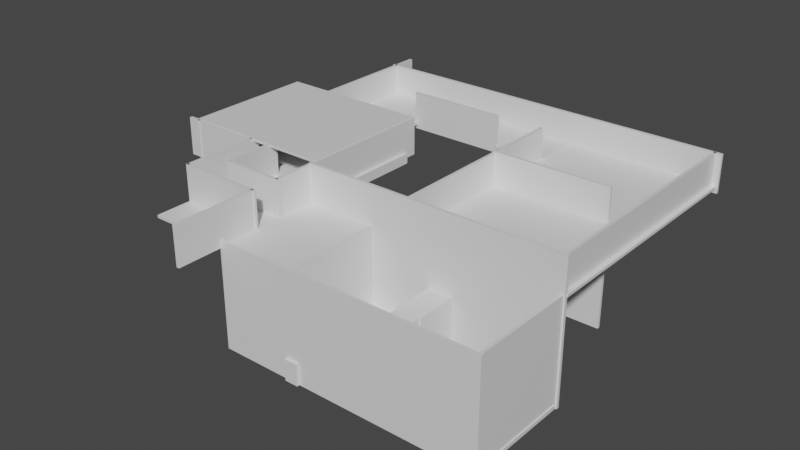 # Source: m3.blend  (saved by Blender 3.1.7; exported with 4.5.12 LTS)
import bpy
from mathutils import Matrix  # noqa: F401  (used for matrix-valued properties, if any)

bpy.ops.wm.read_factory_settings(use_empty=True)
scene = bpy.context.scene
scene.name = 'Scene'

# ---- collections
col_collection = bpy.data.collections.new('Collection'); scene.collection.children.link(col_collection)

# ---- materials (node trees are filled in below, after node groups)
mat_material_024 = bpy.data.materials.new('Material.024')
mat_material_024.alpha_threshold = 0.0
mat_material_024.use_transparent_shadow = False
mat_material_024.line_color = (0.0, 0.0, 0.0, 1.0)
mat_material_051 = bpy.data.materials.new('Material.051')
mat_material_051.alpha_threshold = 0.0
mat_material_051.use_transparent_shadow = False
mat_material_051.line_color = (0.0, 0.0, 0.0, 1.0)
mat_material_052 = bpy.data.materials.new('Material.052')
mat_material_052.alpha_threshold = 0.0
mat_material_052.use_transparent_shadow = False
mat_material_052.line_color = (0.0, 0.0, 0.0, 1.0)
mat_material_053 = bpy.data.materials.new('Material.053')
mat_material_053.alpha_threshold = 0.0
mat_material_053.use_transparent_shadow = False
mat_material_053.line_color = (0.0, 0.0, 0.0, 1.0)
mat_material_054 = bpy.data.materials.new('Material.054')
mat_material_054.alpha_threshold = 0.0
mat_material_054.use_transparent_shadow = False
mat_material_054.line_color = (0.0, 0.0, 0.0, 1.0)
mat_material_055 = bpy.data.materials.new('Material.055')
mat_material_055.alpha_threshold = 0.0
mat_material_055.use_transparent_shadow = False
mat_material_055.line_color = (0.0, 0.0, 0.0, 1.0)
mat_material_056 = bpy.data.materials.new('Material.056')
mat_material_056.alpha_threshold = 0.0
mat_material_056.use_transparent_shadow = False
mat_material_056.line_color = (0.0, 0.0, 0.0, 1.0)
mat_material_057 = bpy.data.materials.new('Material.057')
mat_material_057.alpha_threshold = 0.0
mat_material_057.use_transparent_shadow = False
mat_material_057.line_color = (0.0, 0.0, 0.0, 1.0)
mat_material_058 = bpy.data.materials.new('Material.058')
mat_material_058.alpha_threshold = 0.0
mat_material_058.use_transparent_shadow = False
mat_material_058.line_color = (0.0, 0.0, 0.0, 1.0)
mat_material_060 = bpy.data.materials.new('Material.060')
mat_material_060.alpha_threshold = 0.0
mat_material_060.use_transparent_shadow = False
mat_material_060.line_color = (0.0, 0.0, 0.0, 1.0)
mat_material_061 = bpy.data.materials.new('Material.061')
mat_material_061.alpha_threshold = 0.0
mat_material_061.use_transparent_shadow = False
mat_material_061.line_color = (0.0, 0.0, 0.0, 1.0)
mat_material_062 = bpy.data.materials.new('Material.062')
mat_material_062.alpha_threshold = 0.0
mat_material_062.use_transparent_shadow = False
mat_material_062.line_color = (0.0, 0.0, 0.0, 1.0)
mat_material_063 = bpy.data.materials.new('Material.063')
mat_material_063.alpha_threshold = 0.0
mat_material_063.use_transparent_shadow = False
mat_material_063.line_color = (0.0, 0.0, 0.0, 1.0)
mat_material_064 = bpy.data.materials.new('Material.064')
mat_material_064.alpha_threshold = 0.0
mat_material_064.use_transparent_shadow = False
mat_material_064.line_color = (0.0, 0.0, 0.0, 1.0)
mat_material_065 = bpy.data.materials.new('Material.065')
mat_material_065.alpha_threshold = 0.0
mat_material_065.use_transparent_shadow = False
mat_material_065.line_color = (0.0, 0.0, 0.0, 1.0)
mat_material_066 = bpy.data.materials.new('Material.066')
mat_material_066.alpha_threshold = 0.0
mat_material_066.use_transparent_shadow = False
mat_material_066.line_color = (0.0, 0.0, 0.0, 1.0)
mat_material_074 = bpy.data.materials.new('Material.074')
mat_material_074.alpha_threshold = 0.0
mat_material_074.use_transparent_shadow = False
mat_material_074.line_color = (0.0, 0.0, 0.0, 1.0)
mat_material_088 = bpy.data.materials.new('Material.088')
mat_material_088.alpha_threshold = 0.0
mat_material_088.use_transparent_shadow = False
mat_material_088.line_color = (0.0, 0.0, 0.0, 1.0)
mat_material_089 = bpy.data.materials.new('Material.089')
mat_material_089.alpha_threshold = 0.0
mat_material_089.use_transparent_shadow = False
mat_material_089.line_color = (0.0, 0.0, 0.0, 1.0)
mat_material_090 = bpy.data.materials.new('Material.090')
mat_material_090.alpha_threshold = 0.0
mat_material_090.use_transparent_shadow = False
mat_material_090.line_color = (0.0, 0.0, 0.0, 1.0)
mat_material_091 = bpy.data.materials.new('Material.091')
mat_material_091.alpha_threshold = 0.0
mat_material_091.use_transparent_shadow = False
mat_material_091.line_color = (0.0, 0.0, 0.0, 1.0)
mat_material_092 = bpy.data.materials.new('Material.092')
mat_material_092.alpha_threshold = 0.0
mat_material_092.use_transparent_shadow = False
mat_material_092.line_color = (0.0, 0.0, 0.0, 1.0)
mat_material_093 = bpy.data.materials.new('Material.093')
mat_material_093.alpha_threshold = 0.0
mat_material_093.use_transparent_shadow = False
mat_material_093.line_color = (0.0, 0.0, 0.0, 1.0)
mat_material_094 = bpy.data.materials.new('Material.094')
mat_material_094.alpha_threshold = 0.0
mat_material_094.use_transparent_shadow = False
mat_material_094.line_color = (0.0, 0.0, 0.0, 1.0)
mat_material_095 = bpy.data.materials.new('Material.095')
mat_material_095.alpha_threshold = 0.0
mat_material_095.use_transparent_shadow = False
mat_material_095.line_color = (0.0, 0.0, 0.0, 1.0)
mat_material_096 = bpy.data.materials.new('Material.096')
mat_material_096.alpha_threshold = 0.0
mat_material_096.use_transparent_shadow = False
mat_material_096.line_color = (0.0, 0.0, 0.0, 1.0)
mat_material_097 = bpy.data.materials.new('Material.097')
mat_material_097.alpha_threshold = 0.0
mat_material_097.use_transparent_shadow = False
mat_material_097.line_color = (0.0, 0.0, 0.0, 1.0)
mat_material_098 = bpy.data.materials.new('Material.098')
mat_material_098.alpha_threshold = 0.0
mat_material_098.use_transparent_shadow = False
mat_material_098.line_color = (0.0, 0.0, 0.0, 1.0)
mat_material_099 = bpy.data.materials.new('Material.099')
mat_material_099.alpha_threshold = 0.0
mat_material_099.use_transparent_shadow = False
mat_material_099.line_color = (0.0, 0.0, 0.0, 1.0)
mat_material_100 = bpy.data.materials.new('Material.100')
mat_material_100.alpha_threshold = 0.0
mat_material_100.use_transparent_shadow = False
mat_material_100.line_color = (0.0, 0.0, 0.0, 1.0)
mat_material_101 = bpy.data.materials.new('Material.101')
mat_material_101.alpha_threshold = 0.0
mat_material_101.use_transparent_shadow = False
mat_material_101.line_color = (0.0, 0.0, 0.0, 1.0)
mat_material_102 = bpy.data.materials.new('Material.102')
mat_material_102.alpha_threshold = 0.0
mat_material_102.use_transparent_shadow = False
mat_material_102.line_color = (0.0, 0.0, 0.0, 1.0)
mat_material_103 = bpy.data.materials.new('Material.103')
mat_material_103.alpha_threshold = 0.0
mat_material_103.use_transparent_shadow = False
mat_material_103.line_color = (0.0, 0.0, 0.0, 1.0)
mat_material_104 = bpy.data.materials.new('Material.104')
mat_material_104.alpha_threshold = 0.0
mat_material_104.use_transparent_shadow = False
mat_material_104.line_color = (0.0, 0.0, 0.0, 1.0)
mat_material_105 = bpy.data.materials.new('Material.105')
mat_material_105.alpha_threshold = 0.0
mat_material_105.use_transparent_shadow = False
mat_material_105.line_color = (0.0, 0.0, 0.0, 1.0)
mat_material_106 = bpy.data.materials.new('Material.106')
mat_material_106.alpha_threshold = 0.0
mat_material_106.use_transparent_shadow = False
mat_material_106.line_color = (0.0, 0.0, 0.0, 1.0)
mat_material_107 = bpy.data.materials.new('Material.107')
mat_material_107.alpha_threshold = 0.0
mat_material_107.use_transparent_shadow = False
mat_material_107.line_color = (0.0, 0.0, 0.0, 1.0)

# ---- material node trees
mat_material_024.use_nodes = True; mat_material_024.node_tree.nodes.clear()
_N = mat_material_024.node_tree.nodes; _L = mat_material_024.node_tree.links
n0 = _N.new('ShaderNodeOutputMaterial'); n0.name = 'Material Output'; n0.location = (300, 300)
n1 = _N.new('ShaderNodeBsdfPrincipled'); n1.name = 'Principled BSDF'; n1.location = (10, 300)
n1.distribution = 'GGX'
n1.subsurface_method = 'RANDOM_WALK_SKIN'
n1.inputs[2].default_value = 0.4
n1.inputs[3].default_value = 1.45
n1.inputs[27].default_value = (0.0, 0.0, 0.0, 1.0)
n1.inputs[28].default_value = 1.0
_L.new(n1.outputs[0], n0.inputs[0])
n0.is_active_output = True
mat_material_051.use_nodes = True; mat_material_051.node_tree.nodes.clear()
_N = mat_material_051.node_tree.nodes; _L = mat_material_051.node_tree.links
n0 = _N.new('ShaderNodeOutputMaterial'); n0.name = 'Material Output'; n0.location = (300, 300)
n1 = _N.new('ShaderNodeBsdfPrincipled'); n1.name = 'Principled BSDF'; n1.location = (10, 300)
n1.distribution = 'GGX'
n1.subsurface_method = 'RANDOM_WALK_SKIN'
n1.inputs[2].default_value = 0.4
n1.inputs[3].default_value = 1.45
n1.inputs[27].default_value = (0.0, 0.0, 0.0, 1.0)
n1.inputs[28].default_value = 1.0
_L.new(n1.outputs[0], n0.inputs[0])
n0.is_active_output = True
mat_material_052.use_nodes = True; mat_material_052.node_tree.nodes.clear()
_N = mat_material_052.node_tree.nodes; _L = mat_material_052.node_tree.links
n0 = _N.new('ShaderNodeOutputMaterial'); n0.name = 'Material Output'; n0.location = (300, 300)
n1 = _N.new('ShaderNodeBsdfPrincipled'); n1.name = 'Principled BSDF'; n1.location = (10, 300)
n1.distribution = 'GGX'
n1.subsurface_method = 'RANDOM_WALK_SKIN'
n1.inputs[2].default_value = 0.4
n1.inputs[3].default_value = 1.45
n1.inputs[27].default_value = (0.0, 0.0, 0.0, 1.0)
n1.inputs[28].default_value = 1.0
_L.new(n1.outputs[0], n0.inputs[0])
n0.is_active_output = True
mat_material_053.use_nodes = True; mat_material_053.node_tree.nodes.clear()
_N = mat_material_053.node_tree.nodes; _L = mat_material_053.node_tree.links
n0 = _N.new('ShaderNodeOutputMaterial'); n0.name = 'Material Output'; n0.location = (300, 300)
n1 = _N.new('ShaderNodeBsdfPrincipled'); n1.name = 'Principled BSDF'; n1.location = (10, 300)
n1.distribution = 'GGX'
n1.subsurface_method = 'RANDOM_WALK_SKIN'
n1.inputs[2].default_value = 0.4
n1.inputs[3].default_value = 1.45
n1.inputs[27].default_value = (0.0, 0.0, 0.0, 1.0)
n1.inputs[28].default_value = 1.0
_L.new(n1.outputs[0], n0.inputs[0])
n0.is_active_output = True
mat_material_054.use_nodes = True; mat_material_054.node_tree.nodes.clear()
_N = mat_material_054.node_tree.nodes; _L = mat_material_054.node_tree.links
n0 = _N.new('ShaderNodeOutputMaterial'); n0.name = 'Material Output'; n0.location = (300, 300)
n1 = _N.new('ShaderNodeBsdfPrincipled'); n1.name = 'Principled BSDF'; n1.location = (10, 300)
n1.distribution = 'GGX'
n1.subsurface_method = 'RANDOM_WALK_SKIN'
n1.inputs[2].default_value = 0.4
n1.inputs[3].default_value = 1.45
n1.inputs[27].default_value = (0.0, 0.0, 0.0, 1.0)
n1.inputs[28].default_value = 1.0
_L.new(n1.outputs[0], n0.inputs[0])
n0.is_active_output = True
mat_material_055.use_nodes = True; mat_material_055.node_tree.nodes.clear()
_N = mat_material_055.node_tree.nodes; _L = mat_material_055.node_tree.links
n0 = _N.new('ShaderNodeOutputMaterial'); n0.name = 'Material Output'; n0.location = (300, 300)
n1 = _N.new('ShaderNodeBsdfPrincipled'); n1.name = 'Principled BSDF'; n1.location = (10, 300)
n1.distribution = 'GGX'
n1.subsurface_method = 'RANDOM_WALK_SKIN'
n1.inputs[2].default_value = 0.4
n1.inputs[3].default_value = 1.45
n1.inputs[27].default_value = (0.0, 0.0, 0.0, 1.0)
n1.inputs[28].default_value = 1.0
_L.new(n1.outputs[0], n0.inputs[0])
n0.is_active_output = True
mat_material_056.use_nodes = True; mat_material_056.node_tree.nodes.clear()
_N = mat_material_056.node_tree.nodes; _L = mat_material_056.node_tree.links
n0 = _N.new('ShaderNodeOutputMaterial'); n0.name = 'Material Output'; n0.location = (300, 300)
n1 = _N.new('ShaderNodeBsdfPrincipled'); n1.name = 'Principled BSDF'; n1.location = (10, 300)
n1.distribution = 'GGX'
n1.subsurface_method = 'RANDOM_WALK_SKIN'
n1.inputs[2].default_value = 0.4
n1.inputs[3].default_value = 1.45
n1.inputs[27].default_value = (0.0, 0.0, 0.0, 1.0)
n1.inputs[28].default_value = 1.0
_L.new(n1.outputs[0], n0.inputs[0])
n0.is_active_output = True
mat_material_057.use_nodes = True; mat_material_057.node_tree.nodes.clear()
_N = mat_material_057.node_tree.nodes; _L = mat_material_057.node_tree.links
n0 = _N.new('ShaderNodeOutputMaterial'); n0.name = 'Material Output'; n0.location = (300, 300)
n1 = _N.new('ShaderNodeBsdfPrincipled'); n1.name = 'Principled BSDF'; n1.location = (10, 300)
n1.distribution = 'GGX'
n1.subsurface_method = 'RANDOM_WALK_SKIN'
n1.inputs[2].default_value = 0.4
n1.inputs[3].default_value = 1.45
n1.inputs[27].default_value = (0.0, 0.0, 0.0, 1.0)
n1.inputs[28].default_value = 1.0
_L.new(n1.outputs[0], n0.inputs[0])
n0.is_active_output = True
mat_material_058.use_nodes = True; mat_material_058.node_tree.nodes.clear()
_N = mat_material_058.node_tree.nodes; _L = mat_material_058.node_tree.links
n0 = _N.new('ShaderNodeOutputMaterial'); n0.name = 'Material Output'; n0.location = (300, 300)
n1 = _N.new('ShaderNodeBsdfPrincipled'); n1.name = 'Principled BSDF'; n1.location = (10, 300)
n1.distribution = 'GGX'
n1.subsurface_method = 'RANDOM_WALK_SKIN'
n1.inputs[2].default_value = 0.4
n1.inputs[3].default_value = 1.45
n1.inputs[27].default_value = (0.0, 0.0, 0.0, 1.0)
n1.inputs[28].default_value = 1.0
_L.new(n1.outputs[0], n0.inputs[0])
n0.is_active_output = True
mat_material_060.use_nodes = True; mat_material_060.node_tree.nodes.clear()
_N = mat_material_060.node_tree.nodes; _L = mat_material_060.node_tree.links
n0 = _N.new('ShaderNodeOutputMaterial'); n0.name = 'Material Output'; n0.location = (300, 300)
n1 = _N.new('ShaderNodeBsdfPrincipled'); n1.name = 'Principled BSDF'; n1.location = (10, 300)
n1.distribution = 'GGX'
n1.subsurface_method = 'RANDOM_WALK_SKIN'
n1.inputs[2].default_value = 0.4
n1.inputs[3].default_value = 1.45
n1.inputs[27].default_value = (0.0, 0.0, 0.0, 1.0)
n1.inputs[28].default_value = 1.0
_L.new(n1.outputs[0], n0.inputs[0])
n0.is_active_output = True
mat_material_061.use_nodes = True; mat_material_061.node_tree.nodes.clear()
_N = mat_material_061.node_tree.nodes; _L = mat_material_061.node_tree.links
n0 = _N.new('ShaderNodeOutputMaterial'); n0.name = 'Material Output'; n0.location = (300, 300)
n1 = _N.new('ShaderNodeBsdfPrincipled'); n1.name = 'Principled BSDF'; n1.location = (10, 300)
n1.distribution = 'GGX'
n1.subsurface_method = 'RANDOM_WALK_SKIN'
n1.inputs[2].default_value = 0.4
n1.inputs[3].default_value = 1.45
n1.inputs[27].default_value = (0.0, 0.0, 0.0, 1.0)
n1.inputs[28].default_value = 1.0
_L.new(n1.outputs[0], n0.inputs[0])
n0.is_active_output = True
mat_material_062.use_nodes = True; mat_material_062.node_tree.nodes.clear()
_N = mat_material_062.node_tree.nodes; _L = mat_material_062.node_tree.links
n0 = _N.new('ShaderNodeOutputMaterial'); n0.name = 'Material Output'; n0.location = (300, 300)
n1 = _N.new('ShaderNodeBsdfPrincipled'); n1.name = 'Principled BSDF'; n1.location = (10, 300)
n1.distribution = 'GGX'
n1.subsurface_method = 'RANDOM_WALK_SKIN'
n1.inputs[2].default_value = 0.4
n1.inputs[3].default_value = 1.45
n1.inputs[27].default_value = (0.0, 0.0, 0.0, 1.0)
n1.inputs[28].default_value = 1.0
_L.new(n1.outputs[0], n0.inputs[0])
n0.is_active_output = True
mat_material_063.use_nodes = True; mat_material_063.node_tree.nodes.clear()
_N = mat_material_063.node_tree.nodes; _L = mat_material_063.node_tree.links
n0 = _N.new('ShaderNodeOutputMaterial'); n0.name = 'Material Output'; n0.location = (300, 300)
n1 = _N.new('ShaderNodeBsdfPrincipled'); n1.name = 'Principled BSDF'; n1.location = (10, 300)
n1.distribution = 'GGX'
n1.subsurface_method = 'RANDOM_WALK_SKIN'
n1.inputs[2].default_value = 0.4
n1.inputs[3].default_value = 1.45
n1.inputs[27].default_value = (0.0, 0.0, 0.0, 1.0)
n1.inputs[28].default_value = 1.0
_L.new(n1.outputs[0], n0.inputs[0])
n0.is_active_output = True
mat_material_064.use_nodes = True; mat_material_064.node_tree.nodes.clear()
_N = mat_material_064.node_tree.nodes; _L = mat_material_064.node_tree.links
n0 = _N.new('ShaderNodeOutputMaterial'); n0.name = 'Material Output'; n0.location = (300, 300)
n1 = _N.new('ShaderNodeBsdfPrincipled'); n1.name = 'Principled BSDF'; n1.location = (10, 300)
n1.distribution = 'GGX'
n1.subsurface_method = 'RANDOM_WALK_SKIN'
n1.inputs[2].default_value = 0.4
n1.inputs[3].default_value = 1.45
n1.inputs[27].default_value = (0.0, 0.0, 0.0, 1.0)
n1.inputs[28].default_value = 1.0
_L.new(n1.outputs[0], n0.inputs[0])
n0.is_active_output = True
mat_material_065.use_nodes = True; mat_material_065.node_tree.nodes.clear()
_N = mat_material_065.node_tree.nodes; _L = mat_material_065.node_tree.links
n0 = _N.new('ShaderNodeOutputMaterial'); n0.name = 'Material Output'; n0.location = (300, 300)
n1 = _N.new('ShaderNodeBsdfPrincipled'); n1.name = 'Principled BSDF'; n1.location = (10, 300)
n1.distribution = 'GGX'
n1.subsurface_method = 'RANDOM_WALK_SKIN'
n1.inputs[2].default_value = 0.4
n1.inputs[3].default_value = 1.45
n1.inputs[27].default_value = (0.0, 0.0, 0.0, 1.0)
n1.inputs[28].default_value = 1.0
_L.new(n1.outputs[0], n0.inputs[0])
n0.is_active_output = True
mat_material_066.use_nodes = True; mat_material_066.node_tree.nodes.clear()
_N = mat_material_066.node_tree.nodes; _L = mat_material_066.node_tree.links
n0 = _N.new('ShaderNodeOutputMaterial'); n0.name = 'Material Output'; n0.location = (300, 300)
n1 = _N.new('ShaderNodeBsdfPrincipled'); n1.name = 'Principled BSDF'; n1.location = (10, 300)
n1.distribution = 'GGX'
n1.subsurface_method = 'RANDOM_WALK_SKIN'
n1.inputs[2].default_value = 0.4
n1.inputs[3].default_value = 1.45
n1.inputs[27].default_value = (0.0, 0.0, 0.0, 1.0)
n1.inputs[28].default_value = 1.0
_L.new(n1.outputs[0], n0.inputs[0])
n0.is_active_output = True
mat_material_074.use_nodes = True; mat_material_074.node_tree.nodes.clear()
_N = mat_material_074.node_tree.nodes; _L = mat_material_074.node_tree.links
n0 = _N.new('ShaderNodeOutputMaterial'); n0.name = 'Material Output'; n0.location = (300, 300)
n1 = _N.new('ShaderNodeBsdfPrincipled'); n1.name = 'Principled BSDF'; n1.location = (10, 300)
n1.distribution = 'GGX'
n1.subsurface_method = 'RANDOM_WALK_SKIN'
n1.inputs[2].default_value = 0.4
n1.inputs[3].default_value = 1.45
n1.inputs[27].default_value = (0.0, 0.0, 0.0, 1.0)
n1.inputs[28].default_value = 1.0
_L.new(n1.outputs[0], n0.inputs[0])
n0.is_active_output = True
mat_material_088.use_nodes = True; mat_material_088.node_tree.nodes.clear()
_N = mat_material_088.node_tree.nodes; _L = mat_material_088.node_tree.links
n0 = _N.new('ShaderNodeOutputMaterial'); n0.name = 'Material Output'; n0.location = (300, 300)
n1 = _N.new('ShaderNodeBsdfPrincipled'); n1.name = 'Principled BSDF'; n1.location = (10, 300)
n1.distribution = 'GGX'
n1.subsurface_method = 'RANDOM_WALK_SKIN'
n1.inputs[2].default_value = 0.4
n1.inputs[3].default_value = 1.45
n1.inputs[27].default_value = (0.0, 0.0, 0.0, 1.0)
n1.inputs[28].default_value = 1.0
_L.new(n1.outputs[0], n0.inputs[0])
n0.is_active_output = True
mat_material_089.use_nodes = True; mat_material_089.node_tree.nodes.clear()
_N = mat_material_089.node_tree.nodes; _L = mat_material_089.node_tree.links
n0 = _N.new('ShaderNodeOutputMaterial'); n0.name = 'Material Output'; n0.location = (300, 300)
n1 = _N.new('ShaderNodeBsdfPrincipled'); n1.name = 'Principled BSDF'; n1.location = (10, 300)
n1.distribution = 'GGX'
n1.subsurface_method = 'RANDOM_WALK_SKIN'
n1.inputs[2].default_value = 0.4
n1.inputs[3].default_value = 1.45
n1.inputs[27].default_value = (0.0, 0.0, 0.0, 1.0)
n1.inputs[28].default_value = 1.0
_L.new(n1.outputs[0], n0.inputs[0])
n0.is_active_output = True
mat_material_090.use_nodes = True; mat_material_090.node_tree.nodes.clear()
_N = mat_material_090.node_tree.nodes; _L = mat_material_090.node_tree.links
n0 = _N.new('ShaderNodeOutputMaterial'); n0.name = 'Material Output'; n0.location = (300, 300)
n1 = _N.new('ShaderNodeBsdfPrincipled'); n1.name = 'Principled BSDF'; n1.location = (10, 300)
n1.distribution = 'GGX'
n1.subsurface_method = 'RANDOM_WALK_SKIN'
n1.inputs[2].default_value = 0.4
n1.inputs[3].default_value = 1.45
n1.inputs[27].default_value = (0.0, 0.0, 0.0, 1.0)
n1.inputs[28].default_value = 1.0
_L.new(n1.outputs[0], n0.inputs[0])
n0.is_active_output = True
mat_material_091.use_nodes = True; mat_material_091.node_tree.nodes.clear()
_N = mat_material_091.node_tree.nodes; _L = mat_material_091.node_tree.links
n0 = _N.new('ShaderNodeOutputMaterial'); n0.name = 'Material Output'; n0.location = (300, 300)
n1 = _N.new('ShaderNodeBsdfPrincipled'); n1.name = 'Principled BSDF'; n1.location = (10, 300)
n1.distribution = 'GGX'
n1.subsurface_method = 'RANDOM_WALK_SKIN'
n1.inputs[2].default_value = 0.4
n1.inputs[3].default_value = 1.45
n1.inputs[27].default_value = (0.0, 0.0, 0.0, 1.0)
n1.inputs[28].default_value = 1.0
_L.new(n1.outputs[0], n0.inputs[0])
n0.is_active_output = True
mat_material_092.use_nodes = True; mat_material_092.node_tree.nodes.clear()
_N = mat_material_092.node_tree.nodes; _L = mat_material_092.node_tree.links
n0 = _N.new('ShaderNodeOutputMaterial'); n0.name = 'Material Output'; n0.location = (300, 300)
n1 = _N.new('ShaderNodeBsdfPrincipled'); n1.name = 'Principled BSDF'; n1.location = (10, 300)
n1.distribution = 'GGX'
n1.subsurface_method = 'RANDOM_WALK_SKIN'
n1.inputs[2].default_value = 0.4
n1.inputs[3].default_value = 1.45
n1.inputs[27].default_value = (0.0, 0.0, 0.0, 1.0)
n1.inputs[28].default_value = 1.0
_L.new(n1.outputs[0], n0.inputs[0])
n0.is_active_output = True
mat_material_093.use_nodes = True; mat_material_093.node_tree.nodes.clear()
_N = mat_material_093.node_tree.nodes; _L = mat_material_093.node_tree.links
n0 = _N.new('ShaderNodeOutputMaterial'); n0.name = 'Material Output'; n0.location = (300, 300)
n1 = _N.new('ShaderNodeBsdfPrincipled'); n1.name = 'Principled BSDF'; n1.location = (10, 300)
n1.distribution = 'GGX'
n1.subsurface_method = 'RANDOM_WALK_SKIN'
n1.inputs[2].default_value = 0.4
n1.inputs[3].default_value = 1.45
n1.inputs[27].default_value = (0.0, 0.0, 0.0, 1.0)
n1.inputs[28].default_value = 1.0
_L.new(n1.outputs[0], n0.inputs[0])
n0.is_active_output = True
mat_material_094.use_nodes = True; mat_material_094.node_tree.nodes.clear()
_N = mat_material_094.node_tree.nodes; _L = mat_material_094.node_tree.links
n0 = _N.new('ShaderNodeOutputMaterial'); n0.name = 'Material Output'; n0.location = (300, 300)
n1 = _N.new('ShaderNodeBsdfPrincipled'); n1.name = 'Principled BSDF'; n1.location = (10, 300)
n1.distribution = 'GGX'
n1.subsurface_method = 'RANDOM_WALK_SKIN'
n1.inputs[2].default_value = 0.4
n1.inputs[3].default_value = 1.45
n1.inputs[27].default_value = (0.0, 0.0, 0.0, 1.0)
n1.inputs[28].default_value = 1.0
_L.new(n1.outputs[0], n0.inputs[0])
n0.is_active_output = True
mat_material_095.use_nodes = True; mat_material_095.node_tree.nodes.clear()
_N = mat_material_095.node_tree.nodes; _L = mat_material_095.node_tree.links
n0 = _N.new('ShaderNodeOutputMaterial'); n0.name = 'Material Output'; n0.location = (300, 300)
n1 = _N.new('ShaderNodeBsdfPrincipled'); n1.name = 'Principled BSDF'; n1.location = (10, 300)
n1.distribution = 'GGX'
n1.subsurface_method = 'RANDOM_WALK_SKIN'
n1.inputs[2].default_value = 0.4
n1.inputs[3].default_value = 1.45
n1.inputs[27].default_value = (0.0, 0.0, 0.0, 1.0)
n1.inputs[28].default_value = 1.0
_L.new(n1.outputs[0], n0.inputs[0])
n0.is_active_output = True
mat_material_096.use_nodes = True; mat_material_096.node_tree.nodes.clear()
_N = mat_material_096.node_tree.nodes; _L = mat_material_096.node_tree.links
n0 = _N.new('ShaderNodeOutputMaterial'); n0.name = 'Material Output'; n0.location = (300, 300)
n1 = _N.new('ShaderNodeBsdfPrincipled'); n1.name = 'Principled BSDF'; n1.location = (10, 300)
n1.distribution = 'GGX'
n1.subsurface_method = 'RANDOM_WALK_SKIN'
n1.inputs[2].default_value = 0.4
n1.inputs[3].default_value = 1.45
n1.inputs[27].default_value = (0.0, 0.0, 0.0, 1.0)
n1.inputs[28].default_value = 1.0
_L.new(n1.outputs[0], n0.inputs[0])
n0.is_active_output = True
mat_material_097.use_nodes = True; mat_material_097.node_tree.nodes.clear()
_N = mat_material_097.node_tree.nodes; _L = mat_material_097.node_tree.links
n0 = _N.new('ShaderNodeOutputMaterial'); n0.name = 'Material Output'; n0.location = (300, 300)
n1 = _N.new('ShaderNodeBsdfPrincipled'); n1.name = 'Principled BSDF'; n1.location = (10, 300)
n1.distribution = 'GGX'
n1.subsurface_method = 'RANDOM_WALK_SKIN'
n1.inputs[2].default_value = 0.4
n1.inputs[3].default_value = 1.45
n1.inputs[27].default_value = (0.0, 0.0, 0.0, 1.0)
n1.inputs[28].default_value = 1.0
_L.new(n1.outputs[0], n0.inputs[0])
n0.is_active_output = True
mat_material_098.use_nodes = True; mat_material_098.node_tree.nodes.clear()
_N = mat_material_098.node_tree.nodes; _L = mat_material_098.node_tree.links
n0 = _N.new('ShaderNodeOutputMaterial'); n0.name = 'Material Output'; n0.location = (300, 300)
n1 = _N.new('ShaderNodeBsdfPrincipled'); n1.name = 'Principled BSDF'; n1.location = (10, 300)
n1.distribution = 'GGX'
n1.subsurface_method = 'RANDOM_WALK_SKIN'
n1.inputs[2].default_value = 0.4
n1.inputs[3].default_value = 1.45
n1.inputs[27].default_value = (0.0, 0.0, 0.0, 1.0)
n1.inputs[28].default_value = 1.0
_L.new(n1.outputs[0], n0.inputs[0])
n0.is_active_output = True
mat_material_099.use_nodes = True; mat_material_099.node_tree.nodes.clear()
_N = mat_material_099.node_tree.nodes; _L = mat_material_099.node_tree.links
n0 = _N.new('ShaderNodeOutputMaterial'); n0.name = 'Material Output'; n0.location = (300, 300)
n1 = _N.new('ShaderNodeBsdfPrincipled'); n1.name = 'Principled BSDF'; n1.location = (10, 300)
n1.distribution = 'GGX'
n1.subsurface_method = 'RANDOM_WALK_SKIN'
n1.inputs[2].default_value = 0.4
n1.inputs[3].default_value = 1.45
n1.inputs[27].default_value = (0.0, 0.0, 0.0, 1.0)
n1.inputs[28].default_value = 1.0
_L.new(n1.outputs[0], n0.inputs[0])
n0.is_active_output = True
mat_material_100.use_nodes = True; mat_material_100.node_tree.nodes.clear()
_N = mat_material_100.node_tree.nodes; _L = mat_material_100.node_tree.links
n0 = _N.new('ShaderNodeOutputMaterial'); n0.name = 'Material Output'; n0.location = (300, 300)
n1 = _N.new('ShaderNodeBsdfPrincipled'); n1.name = 'Principled BSDF'; n1.location = (10, 300)
n1.distribution = 'GGX'
n1.subsurface_method = 'RANDOM_WALK_SKIN'
n1.inputs[2].default_value = 0.4
n1.inputs[3].default_value = 1.45
n1.inputs[27].default_value = (0.0, 0.0, 0.0, 1.0)
n1.inputs[28].default_value = 1.0
_L.new(n1.outputs[0], n0.inputs[0])
n0.is_active_output = True
mat_material_101.use_nodes = True; mat_material_101.node_tree.nodes.clear()
_N = mat_material_101.node_tree.nodes; _L = mat_material_101.node_tree.links
n0 = _N.new('ShaderNodeOutputMaterial'); n0.name = 'Material Output'; n0.location = (300, 300)
n1 = _N.new('ShaderNodeBsdfPrincipled'); n1.name = 'Principled BSDF'; n1.location = (10, 300)
n1.distribution = 'GGX'
n1.subsurface_method = 'RANDOM_WALK_SKIN'
n1.inputs[2].default_value = 0.4
n1.inputs[3].default_value = 1.45
n1.inputs[27].default_value = (0.0, 0.0, 0.0, 1.0)
n1.inputs[28].default_value = 1.0
_L.new(n1.outputs[0], n0.inputs[0])
n0.is_active_output = True
mat_material_102.use_nodes = True; mat_material_102.node_tree.nodes.clear()
_N = mat_material_102.node_tree.nodes; _L = mat_material_102.node_tree.links
n0 = _N.new('ShaderNodeOutputMaterial'); n0.name = 'Material Output'; n0.location = (300, 300)
n1 = _N.new('ShaderNodeBsdfPrincipled'); n1.name = 'Principled BSDF'; n1.location = (10, 300)
n1.distribution = 'GGX'
n1.subsurface_method = 'RANDOM_WALK_SKIN'
n1.inputs[2].default_value = 0.4
n1.inputs[3].default_value = 1.45
n1.inputs[27].default_value = (0.0, 0.0, 0.0, 1.0)
n1.inputs[28].default_value = 1.0
_L.new(n1.outputs[0], n0.inputs[0])
n0.is_active_output = True
mat_material_103.use_nodes = True; mat_material_103.node_tree.nodes.clear()
_N = mat_material_103.node_tree.nodes; _L = mat_material_103.node_tree.links
n0 = _N.new('ShaderNodeOutputMaterial'); n0.name = 'Material Output'; n0.location = (300, 300)
n1 = _N.new('ShaderNodeBsdfPrincipled'); n1.name = 'Principled BSDF'; n1.location = (10, 300)
n1.distribution = 'GGX'
n1.subsurface_method = 'RANDOM_WALK_SKIN'
n1.inputs[2].default_value = 0.4
n1.inputs[3].default_value = 1.45
n1.inputs[27].default_value = (0.0, 0.0, 0.0, 1.0)
n1.inputs[28].default_value = 1.0
_L.new(n1.outputs[0], n0.inputs[0])
n0.is_active_output = True
mat_material_104.use_nodes = True; mat_material_104.node_tree.nodes.clear()
_N = mat_material_104.node_tree.nodes; _L = mat_material_104.node_tree.links
n0 = _N.new('ShaderNodeOutputMaterial'); n0.name = 'Material Output'; n0.location = (300, 300)
n1 = _N.new('ShaderNodeBsdfPrincipled'); n1.name = 'Principled BSDF'; n1.location = (10, 300)
n1.distribution = 'GGX'
n1.subsurface_method = 'RANDOM_WALK_SKIN'
n1.inputs[2].default_value = 0.4
n1.inputs[3].default_value = 1.45
n1.inputs[27].default_value = (0.0, 0.0, 0.0, 1.0)
n1.inputs[28].default_value = 1.0
_L.new(n1.outputs[0], n0.inputs[0])
n0.is_active_output = True
mat_material_105.use_nodes = True; mat_material_105.node_tree.nodes.clear()
_N = mat_material_105.node_tree.nodes; _L = mat_material_105.node_tree.links
n0 = _N.new('ShaderNodeOutputMaterial'); n0.name = 'Material Output'; n0.location = (300, 300)
n1 = _N.new('ShaderNodeBsdfPrincipled'); n1.name = 'Principled BSDF'; n1.location = (10, 300)
n1.distribution = 'GGX'
n1.subsurface_method = 'RANDOM_WALK_SKIN'
n1.inputs[2].default_value = 0.4
n1.inputs[3].default_value = 1.45
n1.inputs[27].default_value = (0.0, 0.0, 0.0, 1.0)
n1.inputs[28].default_value = 1.0
_L.new(n1.outputs[0], n0.inputs[0])
n0.is_active_output = True
mat_material_106.use_nodes = True; mat_material_106.node_tree.nodes.clear()
_N = mat_material_106.node_tree.nodes; _L = mat_material_106.node_tree.links
n0 = _N.new('ShaderNodeOutputMaterial'); n0.name = 'Material Output'; n0.location = (300, 300)
n1 = _N.new('ShaderNodeBsdfPrincipled'); n1.name = 'Principled BSDF'; n1.location = (10, 300)
n1.distribution = 'GGX'
n1.subsurface_method = 'RANDOM_WALK_SKIN'
n1.inputs[2].default_value = 0.4
n1.inputs[3].default_value = 1.45
n1.inputs[27].default_value = (0.0, 0.0, 0.0, 1.0)
n1.inputs[28].default_value = 1.0
_L.new(n1.outputs[0], n0.inputs[0])
n0.is_active_output = True
mat_material_107.use_nodes = True; mat_material_107.node_tree.nodes.clear()
_N = mat_material_107.node_tree.nodes; _L = mat_material_107.node_tree.links
n0 = _N.new('ShaderNodeOutputMaterial'); n0.name = 'Material Output'; n0.location = (300, 300)
n1 = _N.new('ShaderNodeBsdfPrincipled'); n1.name = 'Principled BSDF'; n1.location = (10, 300)
n1.distribution = 'GGX'
n1.subsurface_method = 'RANDOM_WALK_SKIN'
n1.inputs[2].default_value = 0.4
n1.inputs[3].default_value = 1.45
n1.inputs[27].default_value = (0.0, 0.0, 0.0, 1.0)
n1.inputs[28].default_value = 1.0
_L.new(n1.outputs[0], n0.inputs[0])
n0.is_active_output = True

# ---- world
world_world = bpy.data.worlds.new('World'); scene.world = world_world
world_world.use_nodes = True; world_world.node_tree.nodes.clear()
_N = world_world.node_tree.nodes; _L = world_world.node_tree.links
n0 = _N.new('ShaderNodeOutputWorld'); n0.name = 'World Output'; n0.location = (300, 300)
n1 = _N.new('ShaderNodeBackground'); n1.name = 'Background'; n1.location = (10, 300)
n1.inputs[0].default_value = (0.05088, 0.05088, 0.05088, 1.0)
_L.new(n1.outputs[0], n0.inputs[0])
n0.is_active_output = True
world_world.color = (0.05088, 0.05088, 0.05088)
world_world.use_sun_shadow = False
world_world.sun_shadow_jitter_overblur = 0.0

# ---- meshes
me_cube_004 = bpy.data.meshes.new('Cube.004')
me_cube_004.from_pydata([(0.1181, 3.429, 23.22), (0.1181, 3.429, -0.9878), (0.1181, -31.52, 23.22), (0.1181, -31.52, -0.9878), (-1.0, 3.429, 23.22), (-1.0, 3.429, -0.9878), (-1.0, -31.52, 23.22), (-1.0, -31.52, -0.9878)], [], [(0, 4, 6, 2), (3, 2, 6, 7), (7, 6, 4, 5), (5, 1, 3, 7), (1, 0, 2, 3), (5, 4, 0, 1)])
_uv = me_cube_004.uv_layers.new(name='UVMap')
_uv.uv.foreach_set('vector', [0.01244, 0.01733, 0.9797, 0.01733, 0.9797, 0.9983, 0.01244, 0.9983, 0.375, 0.75, 0.625, 0.75, 0.625, 1.0, 0.375, 1.0, 0.375, 0.0, 0.625, 0.0, 0.625, 0.25, 0.375, 0.25, 0.125, 0.5, 0.375, 0.5, 0.375, 0.75, 0.125, 0.75, 0.375, 0.5, 0.625, 0.5, 0.625, 0.75, 0.375, 0.75, 0.375, 0.25, 0.625, 0.25, 0.625, 0.5, 0.375, 0.5])
me_cube_004.materials.append(mat_material_024)
me_cube_004.use_remesh_preserve_volume = False
me_cube_004.use_remesh_preserve_attributes = False
me_cube_004.use_mirror_vertex_groups = False
me_cube_004.update()
me_cube_061 = bpy.data.meshes.new('Cube.061')
me_cube_061.from_pydata([(0.1181, 3.429, 23.22), (0.1181, 3.429, -18.43), (0.1181, -34.84, 23.22), (0.1181, -34.84, -18.43), (-1.0, 3.429, 23.22), (-1.0, 3.429, -18.43), (-1.0, -34.84, 23.22), (-1.0, -34.84, -18.43)], [], [(0, 4, 6, 2), (3, 2, 6, 7), (7, 6, 4, 5), (5, 1, 3, 7), (1, 0, 2, 3), (5, 4, 0, 1)])
_uv = me_cube_061.uv_layers.new(name='UVMap')
_uv.uv.foreach_set('vector', [0.01244, 0.01733, 0.9797, 0.01733, 0.9797, 0.9983, 0.01244, 0.9983, 0.375, 0.75, 0.625, 0.75, 0.625, 1.0, 0.375, 1.0, 0.375, 0.0, 0.625, 0.0, 0.625, 0.25, 0.375, 0.25, 0.125, 0.5, 0.375, 0.5, 0.375, 0.75, 0.125, 0.75, 0.375, 0.5, 0.625, 0.5, 0.625, 0.75, 0.375, 0.75, 0.375, 0.25, 0.625, 0.25, 0.625, 0.5, 0.375, 0.5])
me_cube_061.materials.append(mat_material_051)
me_cube_061.use_remesh_preserve_volume = False
me_cube_061.use_remesh_preserve_attributes = False
me_cube_061.use_mirror_vertex_groups = False
me_cube_061.update()
me_cube_062 = bpy.data.meshes.new('Cube.062')
me_cube_062.from_pydata([(0.1181, -0.8503, 23.22), (0.1181, -0.8503, -0.9878), (0.1181, -34.84, 23.22), (0.1181, -34.84, -0.9878), (-1.0, -0.8503, 23.22), (-1.0, -0.8503, -0.9878), (-1.0, -34.84, 23.22), (-1.0, -34.84, -0.9878)], [], [(0, 4, 6, 2), (3, 2, 6, 7), (7, 6, 4, 5), (5, 1, 3, 7), (1, 0, 2, 3), (5, 4, 0, 1)])
_uv = me_cube_062.uv_layers.new(name='UVMap')
_uv.uv.foreach_set('vector', [0.01244, 0.01733, 0.9797, 0.01733, 0.9797, 0.9983, 0.01244, 0.9983, 0.375, 0.75, 0.625, 0.75, 0.625, 1.0, 0.375, 1.0, 0.375, 0.0, 0.625, 0.0, 0.625, 0.25, 0.375, 0.25, 0.125, 0.5, 0.375, 0.5, 0.375, 0.75, 0.125, 0.75, 0.375, 0.5, 0.625, 0.5, 0.625, 0.75, 0.375, 0.75, 0.375, 0.25, 0.625, 0.25, 0.625, 0.5, 0.375, 0.5])
me_cube_062.materials.append(mat_material_052)
me_cube_062.use_remesh_preserve_volume = False
me_cube_062.use_remesh_preserve_attributes = False
me_cube_062.use_mirror_vertex_groups = False
me_cube_062.update()
me_cube_063 = bpy.data.meshes.new('Cube.063')
me_cube_063.from_pydata([(0.1181, 69.38, 7.187), (0.1181, 69.38, -0.9878), (0.1181, -103.0, 7.187), (0.1181, -103.0, -0.9878), (-28.08, 69.38, 7.187), (-28.08, 69.38, -0.9878), (-28.08, -103.0, 7.187), (-28.08, -103.0, -0.9878)], [], [(0, 4, 6, 2), (3, 2, 6, 7), (7, 6, 4, 5), (5, 1, 3, 7), (1, 0, 2, 3), (5, 4, 0, 1)])
_uv = me_cube_063.uv_layers.new(name='UVMap')
_uv.uv.foreach_set('vector', [0.01244, 0.01733, 0.9797, 0.01733, 0.9797, 0.9983, 0.01244, 0.9983, 0.375, 0.75, 0.625, 0.75, 0.625, 1.0, 0.375, 1.0, 0.375, 0.0, 0.625, 0.0, 0.625, 0.25, 0.375, 0.25, 0.125, 0.5, 0.375, 0.5, 0.375, 0.75, 0.125, 0.75, 0.375, 0.5, 0.625, 0.5, 0.625, 0.75, 0.375, 0.75, 0.375, 0.25, 0.625, 0.25, 0.625, 0.5, 0.375, 0.5])
me_cube_063.materials.append(mat_material_053)
me_cube_063.use_remesh_preserve_volume = False
me_cube_063.use_remesh_preserve_attributes = False
me_cube_063.use_mirror_vertex_groups = False
me_cube_063.update()
me_cube_064 = bpy.data.meshes.new('Cube.064')
me_cube_064.from_pydata([(0.1181, 69.83, 7.187), (0.1181, 69.83, -0.9878), (0.1181, -103.0, 7.187), (0.1181, -103.0, -0.9878), (-8.68, 69.83, 7.187), (-8.68, 69.83, -0.9878), (-8.68, -103.0, 7.187), (-8.68, -103.0, -0.9878)], [], [(0, 4, 6, 2), (3, 2, 6, 7), (7, 6, 4, 5), (5, 1, 3, 7), (1, 0, 2, 3), (5, 4, 0, 1)])
_uv = me_cube_064.uv_layers.new(name='UVMap')
_uv.uv.foreach_set('vector', [0.01244, 0.01733, 0.9797, 0.01733, 0.9797, 0.9983, 0.01244, 0.9983, 0.375, 0.75, 0.625, 0.75, 0.625, 1.0, 0.375, 1.0, 0.375, 0.0, 0.625, 0.0, 0.625, 0.25, 0.375, 0.25, 0.125, 0.5, 0.375, 0.5, 0.375, 0.75, 0.125, 0.75, 0.375, 0.5, 0.625, 0.5, 0.625, 0.75, 0.375, 0.75, 0.375, 0.25, 0.625, 0.25, 0.625, 0.5, 0.375, 0.5])
me_cube_064.materials.append(mat_material_054)
me_cube_064.use_remesh_preserve_volume = False
me_cube_064.use_remesh_preserve_attributes = False
me_cube_064.use_mirror_vertex_groups = False
me_cube_064.update()
me_mv1 = bpy.data.meshes.new('mv1')
me_mv1.from_pydata([(-5.02, -0.8503, 1.418), (-5.02, -0.8503, -0.9878), (-5.02, -34.84, 1.418), (-5.02, -34.84, -0.9878), (-8.68, -0.8503, 1.418), (-8.68, -0.8503, -0.9878), (-8.68, -34.84, 1.418), (-8.68, -34.84, -0.9878)], [], [(0, 4, 6, 2), (3, 2, 6, 7), (7, 6, 4, 5), (5, 1, 3, 7), (1, 0, 2, 3), (5, 4, 0, 1)])
_uv = me_mv1.uv_layers.new(name='UVMap')
_uv.uv.foreach_set('vector', [0.01244, 0.01733, 0.9797, 0.01733, 0.9797, 0.9983, 0.01244, 0.9983, 0.375, 0.75, 0.625, 0.75, 0.625, 1.0, 0.375, 1.0, 0.375, 0.0, 0.625, 0.0, 0.625, 0.25, 0.375, 0.25, 0.125, 0.5, 0.375, 0.5, 0.375, 0.75, 0.125, 0.75, 0.375, 0.5, 0.625, 0.5, 0.625, 0.75, 0.375, 0.75, 0.375, 0.25, 0.625, 0.25, 0.625, 0.5, 0.375, 0.5])
me_mv1.materials.append(mat_material_055)
me_mv1.use_remesh_preserve_volume = False
me_mv1.use_remesh_preserve_attributes = False
me_mv1.use_mirror_vertex_groups = False
me_mv1.update()
me_event1 = bpy.data.meshes.new('event1')
me_event1.from_pydata([(-1.0, -1.0, 0.0), (1.0, -1.0, 0.0), (-1.0, 1.0, 0.0), (1.0, 1.0, 0.0)], [], [(0, 1, 3, 2)])
_uv = me_event1.uv_layers.new(name='UV 맵')
_uv.uv.foreach_set('vector', [0.0, 0.0, 1.0, 0.0, 1.0, 1.0, 0.0, 1.0])
me_event1.use_remesh_fix_poles = True
me_event1.use_remesh_preserve_attributes = False
me_event1.update()
me_event1_002 = bpy.data.meshes.new('event1.002')
me_event1_002.from_pydata([(-1.0, -1.0, 0.0), (1.0, -1.0, 0.0), (-1.0, 1.0, 0.0), (1.0, 1.0, 0.0)], [], [(0, 1, 3, 2)])
_uv = me_event1_002.uv_layers.new(name='UV 맵')
_uv.uv.foreach_set('vector', [0.0, 0.0, 1.0, 0.0, 1.0, 1.0, 0.0, 1.0])
me_event1_002.use_remesh_fix_poles = True
me_event1_002.use_remesh_preserve_attributes = False
me_event1_002.update()
me_event1_003 = bpy.data.meshes.new('event1.003')
me_event1_003.from_pydata([(-1.0, -1.0, 0.0), (1.0, -1.0, 0.0), (-1.0, 1.0, 0.0), (1.0, 1.0, 0.0)], [], [(0, 1, 3, 2)])
_uv = me_event1_003.uv_layers.new(name='UV 맵')
_uv.uv.foreach_set('vector', [0.0, 0.0, 1.0, 0.0, 1.0, 1.0, 0.0, 1.0])
me_event1_003.use_remesh_fix_poles = True
me_event1_003.use_remesh_preserve_attributes = False
me_event1_003.update()
me_cube_065 = bpy.data.meshes.new('Cube.065')
me_cube_065.from_pydata([(0.1181, 30.17, 52.45), (0.1181, 30.17, -0.9878), (0.1181, -72.08, 52.45), (0.1181, -72.08, -0.9878), (-1.0, 30.17, 52.45), (-1.0, 30.17, -0.9878), (-1.0, -72.08, 52.45), (-1.0, -72.08, -0.9878)], [], [(0, 4, 6, 2), (3, 2, 6, 7), (7, 6, 4, 5), (5, 1, 3, 7), (1, 0, 2, 3), (5, 4, 0, 1)])
_uv = me_cube_065.uv_layers.new(name='UVMap')
_uv.uv.foreach_set('vector', [0.01244, 0.01733, 0.9797, 0.01733, 0.9797, 0.9983, 0.01244, 0.9983, 0.375, 0.75, 0.625, 0.75, 0.625, 1.0, 0.375, 1.0, 0.375, 0.0, 0.625, 0.0, 0.625, 0.25, 0.375, 0.25, 0.125, 0.5, 0.375, 0.5, 0.375, 0.75, 0.125, 0.75, 0.375, 0.5, 0.625, 0.5, 0.625, 0.75, 0.375, 0.75, 0.375, 0.25, 0.625, 0.25, 0.625, 0.5, 0.375, 0.5])
me_cube_065.materials.append(mat_material_056)
me_cube_065.use_remesh_preserve_volume = False
me_cube_065.use_remesh_preserve_attributes = False
me_cube_065.use_mirror_vertex_groups = False
me_cube_065.update()
me_cube_066 = bpy.data.meshes.new('Cube.066')
me_cube_066.from_pydata([(0.1181, 30.17, 39.78), (0.1181, 30.17, -0.9878), (0.1181, -72.08, 39.78), (0.1181, -72.08, -0.9878), (-1.0, 30.17, 39.78), (-1.0, 30.17, -0.9878), (-1.0, -72.08, 39.78), (-1.0, -72.08, -0.9878)], [], [(0, 4, 6, 2), (3, 2, 6, 7), (7, 6, 4, 5), (5, 1, 3, 7), (1, 0, 2, 3), (5, 4, 0, 1)])
_uv = me_cube_066.uv_layers.new(name='UVMap')
_uv.uv.foreach_set('vector', [0.01244, 0.01733, 0.9797, 0.01733, 0.9797, 0.9983, 0.01244, 0.9983, 0.375, 0.75, 0.625, 0.75, 0.625, 1.0, 0.375, 1.0, 0.375, 0.0, 0.625, 0.0, 0.625, 0.25, 0.375, 0.25, 0.125, 0.5, 0.375, 0.5, 0.375, 0.75, 0.125, 0.75, 0.375, 0.5, 0.625, 0.5, 0.625, 0.75, 0.375, 0.75, 0.375, 0.25, 0.625, 0.25, 0.625, 0.5, 0.375, 0.5])
me_cube_066.materials.append(mat_material_057)
me_cube_066.use_remesh_preserve_volume = False
me_cube_066.use_remesh_preserve_attributes = False
me_cube_066.use_mirror_vertex_groups = False
me_cube_066.update()
me_cube_067 = bpy.data.meshes.new('Cube.067')
me_cube_067.from_pydata([(0.1181, 3.429, 38.23), (0.1181, 3.429, -0.9878), (0.1181, -81.18, 38.23), (0.1181, -81.18, -0.9878), (-1.0, 3.429, 38.23), (-1.0, 3.429, -0.9878), (-1.0, -81.18, 38.23), (-1.0, -81.18, -0.9878)], [], [(0, 4, 6, 2), (3, 2, 6, 7), (7, 6, 4, 5), (5, 1, 3, 7), (1, 0, 2, 3), (5, 4, 0, 1)])
_uv = me_cube_067.uv_layers.new(name='UVMap')
_uv.uv.foreach_set('vector', [0.01244, 0.01733, 0.9797, 0.01733, 0.9797, 0.9983, 0.01244, 0.9983, 0.375, 0.75, 0.625, 0.75, 0.625, 1.0, 0.375, 1.0, 0.375, 0.0, 0.625, 0.0, 0.625, 0.25, 0.375, 0.25, 0.125, 0.5, 0.375, 0.5, 0.375, 0.75, 0.125, 0.75, 0.375, 0.5, 0.625, 0.5, 0.625, 0.75, 0.375, 0.75, 0.375, 0.25, 0.625, 0.25, 0.625, 0.5, 0.375, 0.5])
me_cube_067.materials.append(mat_material_058)
me_cube_067.use_remesh_preserve_volume = False
me_cube_067.use_remesh_preserve_attributes = False
me_cube_067.use_mirror_vertex_groups = False
me_cube_067.update()
me_cube_069 = bpy.data.meshes.new('Cube.069')
me_cube_069.from_pydata([(0.1181, 69.38, 7.187), (0.1181, 69.38, -0.9878), (0.1181, -103.0, 7.187), (0.1181, -103.0, -0.9878), (-28.08, 69.38, 7.187), (-28.08, 69.38, -0.9878), (-28.08, -103.0, 7.187), (-28.08, -103.0, -0.9878)], [], [(0, 4, 6, 2), (3, 2, 6, 7), (7, 6, 4, 5), (5, 1, 3, 7), (1, 0, 2, 3), (5, 4, 0, 1)])
_uv = me_cube_069.uv_layers.new(name='UVMap')
_uv.uv.foreach_set('vector', [0.01244, 0.01733, 0.9797, 0.01733, 0.9797, 0.9983, 0.01244, 0.9983, 0.375, 0.75, 0.625, 0.75, 0.625, 1.0, 0.375, 1.0, 0.375, 0.0, 0.625, 0.0, 0.625, 0.25, 0.375, 0.25, 0.125, 0.5, 0.375, 0.5, 0.375, 0.75, 0.125, 0.75, 0.375, 0.5, 0.625, 0.5, 0.625, 0.75, 0.375, 0.75, 0.375, 0.25, 0.625, 0.25, 0.625, 0.5, 0.375, 0.5])
me_cube_069.materials.append(mat_material_060)
me_cube_069.use_remesh_preserve_volume = False
me_cube_069.use_remesh_preserve_attributes = False
me_cube_069.use_mirror_vertex_groups = False
me_cube_069.update()
me_cube_070 = bpy.data.meshes.new('Cube.070')
me_cube_070.from_pydata([(0.1181, 69.38, 7.187), (0.1181, 69.38, -0.9878), (0.1181, -103.0, 7.187), (0.1181, -103.0, -0.9878), (-28.08, 69.38, 7.187), (-28.08, 69.38, -0.9878), (-28.08, -103.0, 7.187), (-28.08, -103.0, -0.9878)], [], [(0, 4, 6, 2), (3, 2, 6, 7), (7, 6, 4, 5), (5, 1, 3, 7), (1, 0, 2, 3), (5, 4, 0, 1)])
_uv = me_cube_070.uv_layers.new(name='UVMap')
_uv.uv.foreach_set('vector', [0.01244, 0.01733, 0.9797, 0.01733, 0.9797, 0.9983, 0.01244, 0.9983, 0.375, 0.75, 0.625, 0.75, 0.625, 1.0, 0.375, 1.0, 0.375, 0.0, 0.625, 0.0, 0.625, 0.25, 0.375, 0.25, 0.125, 0.5, 0.375, 0.5, 0.375, 0.75, 0.125, 0.75, 0.375, 0.5, 0.625, 0.5, 0.625, 0.75, 0.375, 0.75, 0.375, 0.25, 0.625, 0.25, 0.625, 0.5, 0.375, 0.5])
me_cube_070.materials.append(mat_material_061)
me_cube_070.use_remesh_preserve_volume = False
me_cube_070.use_remesh_preserve_attributes = False
me_cube_070.use_mirror_vertex_groups = False
me_cube_070.update()
me_mv2 = bpy.data.meshes.new('mv2')
me_mv2.from_pydata([(0.1181, 69.38, 7.187), (0.1181, 69.38, -0.9878), (0.1181, -103.0, 7.187), (0.1181, -103.0, -0.9878), (-28.08, 69.38, 7.187), (-28.08, 69.38, -0.9878), (-28.08, -103.0, 7.187), (-28.08, -103.0, -0.9878)], [], [(0, 4, 6, 2), (3, 2, 6, 7), (7, 6, 4, 5), (5, 1, 3, 7), (1, 0, 2, 3), (5, 4, 0, 1)])
_uv = me_mv2.uv_layers.new(name='UVMap')
_uv.uv.foreach_set('vector', [0.01244, 0.01733, 0.9797, 0.01733, 0.9797, 0.9983, 0.01244, 0.9983, 0.375, 0.75, 0.625, 0.75, 0.625, 1.0, 0.375, 1.0, 0.375, 0.0, 0.625, 0.0, 0.625, 0.25, 0.375, 0.25, 0.125, 0.5, 0.375, 0.5, 0.375, 0.75, 0.125, 0.75, 0.375, 0.5, 0.625, 0.5, 0.625, 0.75, 0.375, 0.75, 0.375, 0.25, 0.625, 0.25, 0.625, 0.5, 0.375, 0.5])
me_mv2.materials.append(mat_material_062)
me_mv2.use_remesh_preserve_volume = False
me_mv2.use_remesh_preserve_attributes = False
me_mv2.use_mirror_vertex_groups = False
me_mv2.update()
me_ev2 = bpy.data.meshes.new('ev2')
me_ev2.from_pydata([(-1.0, -1.0, 0.0), (1.0, -1.0, 0.0), (-1.0, 1.0, 0.0), (1.0, 1.0, 0.0)], [], [(0, 1, 3, 2)])
_uv = me_ev2.uv_layers.new(name='UV 맵')
_uv.uv.foreach_set('vector', [0.0, 0.0, 1.0, 0.0, 1.0, 1.0, 0.0, 1.0])
me_ev2.use_remesh_fix_poles = True
me_ev2.use_remesh_preserve_attributes = False
me_ev2.update()
me_cube_071 = bpy.data.meshes.new('Cube.071')
me_cube_071.from_pydata([(0.1181, 97.4, 7.187), (0.1181, 97.4, 6.152), (0.1181, -103.0, 7.187), (0.1181, -103.0, 6.152), (-60.12, 97.4, 7.187), (-60.12, 97.4, 6.152), (-60.12, -103.0, 7.187), (-60.12, -103.0, 6.152)], [], [(0, 4, 6, 2), (3, 2, 6, 7), (7, 6, 4, 5), (5, 1, 3, 7), (1, 0, 2, 3), (5, 4, 0, 1)])
_uv = me_cube_071.uv_layers.new(name='UVMap')
_uv.uv.foreach_set('vector', [0.01244, 0.01733, 0.9797, 0.01733, 0.9797, 0.9983, 0.01244, 0.9983, 0.375, 0.75, 0.625, 0.75, 0.625, 1.0, 0.375, 1.0, 0.375, 0.0, 0.625, 0.0, 0.625, 0.25, 0.375, 0.25, 0.125, 0.5, 0.375, 0.5, 0.375, 0.75, 0.125, 0.75, 0.375, 0.5, 0.625, 0.5, 0.625, 0.75, 0.375, 0.75, 0.375, 0.25, 0.625, 0.25, 0.625, 0.5, 0.375, 0.5])
me_cube_071.materials.append(mat_material_063)
me_cube_071.use_remesh_preserve_volume = False
me_cube_071.use_remesh_preserve_attributes = False
me_cube_071.use_mirror_vertex_groups = False
me_cube_071.update()
me_cube_072 = bpy.data.meshes.new('Cube.072')
me_cube_072.from_pydata([(0.1181, 36.91, 49.36), (0.1181, 36.91, -0.9878), (0.1181, -31.52, 49.36), (0.1181, -31.52, -0.9878), (-1.0, 36.91, 49.36), (-1.0, 36.91, -0.9878), (-1.0, -31.52, 49.36), (-1.0, -31.52, -0.9878)], [], [(0, 4, 6, 2), (3, 2, 6, 7), (7, 6, 4, 5), (5, 1, 3, 7), (1, 0, 2, 3), (5, 4, 0, 1)])
_uv = me_cube_072.uv_layers.new(name='UVMap')
_uv.uv.foreach_set('vector', [0.01244, 0.01733, 0.9797, 0.01733, 0.9797, 0.9983, 0.01244, 0.9983, 0.375, 0.75, 0.625, 0.75, 0.625, 1.0, 0.375, 1.0, 0.375, 0.0, 0.625, 0.0, 0.625, 0.25, 0.375, 0.25, 0.125, 0.5, 0.375, 0.5, 0.375, 0.75, 0.125, 0.75, 0.375, 0.5, 0.625, 0.5, 0.625, 0.75, 0.375, 0.75, 0.375, 0.25, 0.625, 0.25, 0.625, 0.5, 0.375, 0.5])
me_cube_072.materials.append(mat_material_064)
me_cube_072.use_remesh_preserve_volume = False
me_cube_072.use_remesh_preserve_attributes = False
me_cube_072.use_mirror_vertex_groups = False
me_cube_072.update()
me_cube_073 = bpy.data.meshes.new('Cube.073')
me_cube_073.from_pydata([(0.1181, 17.7, 49.36), (0.1181, 17.7, -0.9878), (0.1181, -31.52, 49.36), (0.1181, -31.52, -0.9878), (-1.0, 17.7, 49.36), (-1.0, 17.7, -0.9878), (-1.0, -31.52, 49.36), (-1.0, -31.52, -0.9878)], [], [(0, 4, 6, 2), (3, 2, 6, 7), (7, 6, 4, 5), (5, 1, 3, 7), (1, 0, 2, 3), (5, 4, 0, 1)])
_uv = me_cube_073.uv_layers.new(name='UVMap')
_uv.uv.foreach_set('vector', [0.01244, 0.01733, 0.9797, 0.01733, 0.9797, 0.9983, 0.01244, 0.9983, 0.375, 0.75, 0.625, 0.75, 0.625, 1.0, 0.375, 1.0, 0.375, 0.0, 0.625, 0.0, 0.625, 0.25, 0.375, 0.25, 0.125, 0.5, 0.375, 0.5, 0.375, 0.75, 0.125, 0.75, 0.375, 0.5, 0.625, 0.5, 0.625, 0.75, 0.375, 0.75, 0.375, 0.25, 0.625, 0.25, 0.625, 0.5, 0.375, 0.5])
me_cube_073.materials.append(mat_material_065)
me_cube_073.use_remesh_preserve_volume = False
me_cube_073.use_remesh_preserve_attributes = False
me_cube_073.use_mirror_vertex_groups = False
me_cube_073.update()
me_cube_074 = bpy.data.meshes.new('Cube.074')
me_cube_074.from_pydata([(0.1181, 36.91, 49.36), (0.1181, 36.91, -0.9878), (0.1181, -31.52, 49.36), (0.1181, -31.52, -0.9878), (-1.0, 36.91, 49.36), (-1.0, 36.91, -0.9878), (-1.0, -31.52, 49.36), (-1.0, -31.52, -0.9878)], [], [(0, 4, 6, 2), (3, 2, 6, 7), (7, 6, 4, 5), (5, 1, 3, 7), (1, 0, 2, 3), (5, 4, 0, 1)])
_uv = me_cube_074.uv_layers.new(name='UVMap')
_uv.uv.foreach_set('vector', [0.01244, 0.01733, 0.9797, 0.01733, 0.9797, 0.9983, 0.01244, 0.9983, 0.375, 0.75, 0.625, 0.75, 0.625, 1.0, 0.375, 1.0, 0.375, 0.0, 0.625, 0.0, 0.625, 0.25, 0.375, 0.25, 0.125, 0.5, 0.375, 0.5, 0.375, 0.75, 0.125, 0.75, 0.375, 0.5, 0.625, 0.5, 0.625, 0.75, 0.375, 0.75, 0.375, 0.25, 0.625, 0.25, 0.625, 0.5, 0.375, 0.5])
me_cube_074.materials.append(mat_material_066)
me_cube_074.use_remesh_preserve_volume = False
me_cube_074.use_remesh_preserve_attributes = False
me_cube_074.use_mirror_vertex_groups = False
me_cube_074.update()
me_cube_075 = bpy.data.meshes.new('Cube.075')
me_cube_075.from_pydata([(0.1181, 15.23, 49.36), (0.1181, 15.23, -0.9878), (0.1181, -31.52, 49.36), (0.1181, -31.52, -0.9878), (-1.0, 15.23, 49.36), (-1.0, 15.23, -0.9878), (-1.0, -31.52, 49.36), (-1.0, -31.52, -0.9878)], [], [(0, 4, 6, 2), (3, 2, 6, 7), (7, 6, 4, 5), (5, 1, 3, 7), (1, 0, 2, 3), (5, 4, 0, 1)])
_uv = me_cube_075.uv_layers.new(name='UVMap')
_uv.uv.foreach_set('vector', [0.01244, 0.01733, 0.9797, 0.01733, 0.9797, 0.9983, 0.01244, 0.9983, 0.375, 0.75, 0.625, 0.75, 0.625, 1.0, 0.375, 1.0, 0.375, 0.0, 0.625, 0.0, 0.625, 0.25, 0.375, 0.25, 0.125, 0.5, 0.375, 0.5, 0.375, 0.75, 0.125, 0.75, 0.375, 0.5, 0.625, 0.5, 0.625, 0.75, 0.375, 0.75, 0.375, 0.25, 0.625, 0.25, 0.625, 0.5, 0.375, 0.5])
me_cube_075.materials.append(mat_material_074)
me_cube_075.use_remesh_preserve_volume = False
me_cube_075.use_remesh_preserve_attributes = False
me_cube_075.use_mirror_vertex_groups = False
me_cube_075.update()
me_cube_076 = bpy.data.meshes.new('Cube.076')
me_cube_076.from_pydata([(0.1181, 117.6, 49.36), (0.1181, 117.6, -0.9878), (0.1181, -31.52, 49.36), (0.1181, -31.52, -0.9878), (-1.0, 117.6, 49.36), (-1.0, 117.6, -0.9878), (-1.0, -31.52, 49.36), (-1.0, -31.52, -0.9878)], [], [(0, 4, 6, 2), (3, 2, 6, 7), (7, 6, 4, 5), (5, 1, 3, 7), (1, 0, 2, 3), (5, 4, 0, 1)])
_uv = me_cube_076.uv_layers.new(name='UVMap')
_uv.uv.foreach_set('vector', [0.01244, 0.01733, 0.9797, 0.01733, 0.9797, 0.9983, 0.01244, 0.9983, 0.375, 0.75, 0.625, 0.75, 0.625, 1.0, 0.375, 1.0, 0.375, 0.0, 0.625, 0.0, 0.625, 0.25, 0.375, 0.25, 0.125, 0.5, 0.375, 0.5, 0.375, 0.75, 0.125, 0.75, 0.375, 0.5, 0.625, 0.5, 0.625, 0.75, 0.375, 0.75, 0.375, 0.25, 0.625, 0.25, 0.625, 0.5, 0.375, 0.5])
me_cube_076.materials.append(mat_material_088)
me_cube_076.use_remesh_preserve_volume = False
me_cube_076.use_remesh_preserve_attributes = False
me_cube_076.use_mirror_vertex_groups = False
me_cube_076.update()
me_cube_077 = bpy.data.meshes.new('Cube.077')
me_cube_077.from_pydata([(0.1181, 36.91, 49.36), (0.1181, 36.91, -0.9878), (0.1181, -31.52, 49.36), (0.1181, -31.52, -0.9878), (-1.0, 36.91, 49.36), (-1.0, 36.91, -0.9878), (-1.0, -31.52, 49.36), (-1.0, -31.52, -0.9878)], [], [(0, 4, 6, 2), (3, 2, 6, 7), (7, 6, 4, 5), (5, 1, 3, 7), (1, 0, 2, 3), (5, 4, 0, 1)])
_uv = me_cube_077.uv_layers.new(name='UVMap')
_uv.uv.foreach_set('vector', [0.01244, 0.01733, 0.9797, 0.01733, 0.9797, 0.9983, 0.01244, 0.9983, 0.375, 0.75, 0.625, 0.75, 0.625, 1.0, 0.375, 1.0, 0.375, 0.0, 0.625, 0.0, 0.625, 0.25, 0.375, 0.25, 0.125, 0.5, 0.375, 0.5, 0.375, 0.75, 0.125, 0.75, 0.375, 0.5, 0.625, 0.5, 0.625, 0.75, 0.375, 0.75, 0.375, 0.25, 0.625, 0.25, 0.625, 0.5, 0.375, 0.5])
me_cube_077.materials.append(mat_material_089)
me_cube_077.use_remesh_preserve_volume = False
me_cube_077.use_remesh_preserve_attributes = False
me_cube_077.use_mirror_vertex_groups = False
me_cube_077.update()
me_cube_078 = bpy.data.meshes.new('Cube.078')
me_cube_078.from_pydata([(0.1181, 117.3, 7.187), (0.1181, 117.3, 6.152), (0.1181, -103.0, 7.187), (0.1181, -103.0, 6.152), (-60.12, 117.3, 7.187), (-60.12, 117.3, 6.152), (-60.12, -103.0, 7.187), (-60.12, -103.0, 6.152)], [], [(0, 4, 6, 2), (3, 2, 6, 7), (7, 6, 4, 5), (5, 1, 3, 7), (1, 0, 2, 3), (5, 4, 0, 1)])
_uv = me_cube_078.uv_layers.new(name='UVMap')
_uv.uv.foreach_set('vector', [0.01244, 0.01733, 0.9797, 0.01733, 0.9797, 0.9983, 0.01244, 0.9983, 0.375, 0.75, 0.625, 0.75, 0.625, 1.0, 0.375, 1.0, 0.375, 0.0, 0.625, 0.0, 0.625, 0.25, 0.375, 0.25, 0.125, 0.5, 0.375, 0.5, 0.375, 0.75, 0.125, 0.75, 0.375, 0.5, 0.625, 0.5, 0.625, 0.75, 0.375, 0.75, 0.375, 0.25, 0.625, 0.25, 0.625, 0.5, 0.375, 0.5])
me_cube_078.materials.append(mat_material_090)
me_cube_078.use_remesh_preserve_volume = False
me_cube_078.use_remesh_preserve_attributes = False
me_cube_078.use_mirror_vertex_groups = False
me_cube_078.update()
me_cube_079 = bpy.data.meshes.new('Cube.079')
me_cube_079.from_pydata([(0.1181, 117.6, 49.36), (0.1181, 117.6, -0.9878), (0.1181, 5.674, 49.36), (0.1181, 5.674, -0.9878), (-1.0, 117.6, 49.36), (-1.0, 117.6, -0.9878), (-1.0, 5.674, 49.36), (-1.0, 5.674, -0.9878)], [], [(0, 4, 6, 2), (3, 2, 6, 7), (7, 6, 4, 5), (5, 1, 3, 7), (1, 0, 2, 3), (5, 4, 0, 1)])
_uv = me_cube_079.uv_layers.new(name='UVMap')
_uv.uv.foreach_set('vector', [0.01244, 0.01733, 0.9797, 0.01733, 0.9797, 0.9983, 0.01244, 0.9983, 0.375, 0.75, 0.625, 0.75, 0.625, 1.0, 0.375, 1.0, 0.375, 0.0, 0.625, 0.0, 0.625, 0.25, 0.375, 0.25, 0.125, 0.5, 0.375, 0.5, 0.375, 0.75, 0.125, 0.75, 0.375, 0.5, 0.625, 0.5, 0.625, 0.75, 0.375, 0.75, 0.375, 0.25, 0.625, 0.25, 0.625, 0.5, 0.375, 0.5])
me_cube_079.materials.append(mat_material_091)
me_cube_079.use_remesh_preserve_volume = False
me_cube_079.use_remesh_preserve_attributes = False
me_cube_079.use_mirror_vertex_groups = False
me_cube_079.update()
me_cube_080 = bpy.data.meshes.new('Cube.080')
me_cube_080.from_pydata([(0.1181, 36.91, 49.36), (0.1181, 36.91, -0.9878), (0.1181, -31.52, 49.36), (0.1181, -31.52, -0.9878), (-1.0, 36.91, 49.36), (-1.0, 36.91, -0.9878), (-1.0, -31.52, 49.36), (-1.0, -31.52, -0.9878)], [], [(0, 4, 6, 2), (3, 2, 6, 7), (7, 6, 4, 5), (5, 1, 3, 7), (1, 0, 2, 3), (5, 4, 0, 1)])
_uv = me_cube_080.uv_layers.new(name='UVMap')
_uv.uv.foreach_set('vector', [0.01244, 0.01733, 0.9797, 0.01733, 0.9797, 0.9983, 0.01244, 0.9983, 0.375, 0.75, 0.625, 0.75, 0.625, 1.0, 0.375, 1.0, 0.375, 0.0, 0.625, 0.0, 0.625, 0.25, 0.375, 0.25, 0.125, 0.5, 0.375, 0.5, 0.375, 0.75, 0.125, 0.75, 0.375, 0.5, 0.625, 0.5, 0.625, 0.75, 0.375, 0.75, 0.375, 0.25, 0.625, 0.25, 0.625, 0.5, 0.375, 0.5])
me_cube_080.materials.append(mat_material_092)
me_cube_080.use_remesh_preserve_volume = False
me_cube_080.use_remesh_preserve_attributes = False
me_cube_080.use_mirror_vertex_groups = False
me_cube_080.update()
me_event1_004 = bpy.data.meshes.new('event1.004')
me_event1_004.from_pydata([(-1.0, -1.0, 0.0), (1.0, -1.0, 0.0), (-1.0, 1.0, 0.0), (1.0, 1.0, 0.0)], [], [(0, 1, 3, 2)])
_uv = me_event1_004.uv_layers.new(name='UV 맵')
_uv.uv.foreach_set('vector', [0.0, 0.0, 1.0, 0.0, 1.0, 1.0, 0.0, 1.0])
me_event1_004.use_remesh_fix_poles = True
me_event1_004.use_remesh_preserve_attributes = False
me_event1_004.update()
me_event1_005 = bpy.data.meshes.new('event1.005')
me_event1_005.from_pydata([(-1.0, -1.0, 0.0), (1.0, -1.0, 0.0), (-1.0, 1.0, 0.0), (1.0, 1.0, 0.0)], [], [(0, 1, 3, 2)])
_uv = me_event1_005.uv_layers.new(name='UV 맵')
_uv.uv.foreach_set('vector', [0.0, 0.0, 1.0, 0.0, 1.0, 1.0, 0.0, 1.0])
me_event1_005.use_remesh_fix_poles = True
me_event1_005.use_remesh_preserve_attributes = False
me_event1_005.update()
me_event1_006 = bpy.data.meshes.new('event1.006')
me_event1_006.from_pydata([(-1.0, -1.0, 0.0), (1.0, -1.0, 0.0), (-1.0, 1.0, 0.0), (1.0, 1.0, 0.0)], [], [(0, 1, 3, 2)])
_uv = me_event1_006.uv_layers.new(name='UV 맵')
_uv.uv.foreach_set('vector', [0.0, 0.0, 1.0, 0.0, 1.0, 1.0, 0.0, 1.0])
me_event1_006.use_remesh_fix_poles = True
me_event1_006.use_remesh_preserve_attributes = False
me_event1_006.update()
me_event1_007 = bpy.data.meshes.new('event1.007')
me_event1_007.from_pydata([(-1.0, -1.0, 0.0), (1.0, -1.0, 0.0), (-1.0, 1.0, 0.0), (1.0, 1.0, 0.0)], [], [(0, 1, 3, 2)])
_uv = me_event1_007.uv_layers.new(name='UV 맵')
_uv.uv.foreach_set('vector', [0.0, 0.0, 1.0, 0.0, 1.0, 1.0, 0.0, 1.0])
me_event1_007.use_remesh_fix_poles = True
me_event1_007.use_remesh_preserve_attributes = False
me_event1_007.update()
me_event1_008 = bpy.data.meshes.new('event1.008')
me_event1_008.from_pydata([(-1.0, -1.0, 0.0), (1.0, -1.0, 0.0), (-1.0, 1.0, 0.0), (1.0, 1.0, 0.0)], [], [(0, 1, 3, 2)])
_uv = me_event1_008.uv_layers.new(name='UV 맵')
_uv.uv.foreach_set('vector', [0.0, 0.0, 1.0, 0.0, 1.0, 1.0, 0.0, 1.0])
me_event1_008.use_remesh_fix_poles = True
me_event1_008.use_remesh_preserve_attributes = False
me_event1_008.update()
me_cube_081 = bpy.data.meshes.new('Cube.081')
me_cube_081.from_pydata([(0.1181, 228.0, 10.11), (0.1181, 228.0, 6.152), (0.1181, -103.0, 10.11), (0.1181, -103.0, 6.152), (-60.12, 228.0, 10.11), (-60.12, 228.0, 6.152), (-60.12, -103.0, 10.11), (-60.12, -103.0, 6.152)], [], [(0, 4, 6, 2), (3, 2, 6, 7), (7, 6, 4, 5), (5, 1, 3, 7), (1, 0, 2, 3), (5, 4, 0, 1)])
_uv = me_cube_081.uv_layers.new(name='UVMap')
_uv.uv.foreach_set('vector', [0.01244, 0.01733, 0.9797, 0.01733, 0.9797, 0.9983, 0.01244, 0.9983, 0.375, 0.75, 0.625, 0.75, 0.625, 1.0, 0.375, 1.0, 0.375, 0.0, 0.625, 0.0, 0.625, 0.25, 0.375, 0.25, 0.125, 0.5, 0.375, 0.5, 0.375, 0.75, 0.125, 0.75, 0.375, 0.5, 0.625, 0.5, 0.625, 0.75, 0.375, 0.75, 0.375, 0.25, 0.625, 0.25, 0.625, 0.5, 0.375, 0.5])
me_cube_081.materials.append(mat_material_093)
me_cube_081.use_remesh_preserve_volume = False
me_cube_081.use_remesh_preserve_attributes = False
me_cube_081.use_mirror_vertex_groups = False
me_cube_081.update()
me_cube_082 = bpy.data.meshes.new('Cube.082')
me_cube_082.from_pydata([(0.1181, 228.0, 10.11), (0.1181, 228.0, 6.152), (0.1181, -103.0, 10.11), (0.1181, -103.0, 6.152), (-60.12, 228.0, 10.11), (-60.12, 228.0, 6.152), (-60.12, -103.0, 10.11), (-60.12, -103.0, 6.152)], [], [(0, 4, 6, 2), (3, 2, 6, 7), (7, 6, 4, 5), (5, 1, 3, 7), (1, 0, 2, 3), (5, 4, 0, 1)])
_uv = me_cube_082.uv_layers.new(name='UVMap')
_uv.uv.foreach_set('vector', [0.01244, 0.01733, 0.9797, 0.01733, 0.9797, 0.9983, 0.01244, 0.9983, 0.375, 0.75, 0.625, 0.75, 0.625, 1.0, 0.375, 1.0, 0.375, 0.0, 0.625, 0.0, 0.625, 0.25, 0.375, 0.25, 0.125, 0.5, 0.375, 0.5, 0.375, 0.75, 0.125, 0.75, 0.375, 0.5, 0.625, 0.5, 0.625, 0.75, 0.375, 0.75, 0.375, 0.25, 0.625, 0.25, 0.625, 0.5, 0.375, 0.5])
me_cube_082.materials.append(mat_material_094)
me_cube_082.use_remesh_preserve_volume = False
me_cube_082.use_remesh_preserve_attributes = False
me_cube_082.use_mirror_vertex_groups = False
me_cube_082.update()
me_cube_083 = bpy.data.meshes.new('Cube.083')
me_cube_083.from_pydata([(0.1181, 69.38, 7.326), (0.1181, 69.38, 6.152), (0.1181, -103.0, 7.326), (0.1181, -103.0, 6.152), (-60.12, 69.38, 7.326), (-60.12, 69.38, 6.152), (-60.12, -103.0, 7.326), (-60.12, -103.0, 6.152)], [], [(0, 4, 6, 2), (3, 2, 6, 7), (7, 6, 4, 5), (5, 1, 3, 7), (1, 0, 2, 3), (5, 4, 0, 1)])
_uv = me_cube_083.uv_layers.new(name='UVMap')
_uv.uv.foreach_set('vector', [0.01244, 0.01733, 0.9797, 0.01733, 0.9797, 0.9983, 0.01244, 0.9983, 0.375, 0.75, 0.625, 0.75, 0.625, 1.0, 0.375, 1.0, 0.375, 0.0, 0.625, 0.0, 0.625, 0.25, 0.375, 0.25, 0.125, 0.5, 0.375, 0.5, 0.375, 0.75, 0.125, 0.75, 0.375, 0.5, 0.625, 0.5, 0.625, 0.75, 0.375, 0.75, 0.375, 0.25, 0.625, 0.25, 0.625, 0.5, 0.375, 0.5])
me_cube_083.materials.append(mat_material_095)
me_cube_083.use_remesh_preserve_volume = False
me_cube_083.use_remesh_preserve_attributes = False
me_cube_083.use_mirror_vertex_groups = False
me_cube_083.update()
me_cube_084 = bpy.data.meshes.new('Cube.084')
me_cube_084.from_pydata([(0.1181, 69.38, 18.73), (0.1181, 69.38, 6.152), (0.1181, -103.0, 18.73), (0.1181, -103.0, 6.152), (-60.12, 69.38, 18.73), (-60.12, 69.38, 6.152), (-60.12, -103.0, 18.73), (-60.12, -103.0, 6.152)], [], [(0, 4, 6, 2), (3, 2, 6, 7), (7, 6, 4, 5), (5, 1, 3, 7), (1, 0, 2, 3), (5, 4, 0, 1)])
_uv = me_cube_084.uv_layers.new(name='UVMap')
_uv.uv.foreach_set('vector', [0.01244, 0.01733, 0.9797, 0.01733, 0.9797, 0.9983, 0.01244, 0.9983, 0.375, 0.75, 0.625, 0.75, 0.625, 1.0, 0.375, 1.0, 0.375, 0.0, 0.625, 0.0, 0.625, 0.25, 0.375, 0.25, 0.125, 0.5, 0.375, 0.5, 0.375, 0.75, 0.125, 0.75, 0.375, 0.5, 0.625, 0.5, 0.625, 0.75, 0.375, 0.75, 0.375, 0.25, 0.625, 0.25, 0.625, 0.5, 0.375, 0.5])
me_cube_084.materials.append(mat_material_096)
me_cube_084.use_remesh_preserve_volume = False
me_cube_084.use_remesh_preserve_attributes = False
me_cube_084.use_mirror_vertex_groups = False
me_cube_084.update()
me_event1_009 = bpy.data.meshes.new('event1.009')
me_event1_009.from_pydata([(-1.0, -1.0, 0.0), (1.0, -1.0, 0.0), (-1.0, 1.0, 0.0), (1.0, 1.0, 0.0)], [], [(0, 1, 3, 2)])
_uv = me_event1_009.uv_layers.new(name='UV 맵')
_uv.uv.foreach_set('vector', [0.0, 0.0, 1.0, 0.0, 1.0, 1.0, 0.0, 1.0])
me_event1_009.use_remesh_fix_poles = True
me_event1_009.use_remesh_preserve_attributes = False
me_event1_009.update()
me_event1_010 = bpy.data.meshes.new('event1.010')
me_event1_010.from_pydata([(-1.0, -1.0, 0.0), (1.0, -1.0, 0.0), (-1.0, 1.0, 0.0), (1.0, 1.0, 0.0)], [], [(0, 1, 3, 2)])
_uv = me_event1_010.uv_layers.new(name='UV 맵')
_uv.uv.foreach_set('vector', [0.0, 0.0, 1.0, 0.0, 1.0, 1.0, 0.0, 1.0])
me_event1_010.use_remesh_fix_poles = True
me_event1_010.use_remesh_preserve_attributes = False
me_event1_010.update()
me_event1_011 = bpy.data.meshes.new('event1.011')
me_event1_011.from_pydata([(-1.0, -1.0, 0.0), (1.0, -1.0, 0.0), (-1.0, 1.0, 0.0), (1.0, 1.0, 0.0)], [], [(0, 1, 3, 2)])
_uv = me_event1_011.uv_layers.new(name='UV 맵')
_uv.uv.foreach_set('vector', [0.0, 0.0, 1.0, 0.0, 1.0, 1.0, 0.0, 1.0])
me_event1_011.use_remesh_fix_poles = True
me_event1_011.use_remesh_preserve_attributes = False
me_event1_011.update()
me_event1_012 = bpy.data.meshes.new('event1.012')
me_event1_012.from_pydata([(-1.0, -1.0, 0.0), (1.0, -1.0, 0.0), (-1.0, 1.0, 0.0), (1.0, 1.0, 0.0)], [], [(0, 1, 3, 2)])
_uv = me_event1_012.uv_layers.new(name='UV 맵')
_uv.uv.foreach_set('vector', [0.0, 0.0, 1.0, 0.0, 1.0, 1.0, 0.0, 1.0])
me_event1_012.use_remesh_fix_poles = True
me_event1_012.use_remesh_preserve_attributes = False
me_event1_012.update()
me_event1_013 = bpy.data.meshes.new('event1.013')
me_event1_013.from_pydata([(-1.0, -1.0, 0.0), (1.0, -1.0, 0.0), (-1.0, 1.0, 0.0), (1.0, 1.0, 0.0)], [], [(0, 1, 3, 2)])
_uv = me_event1_013.uv_layers.new(name='UV 맵')
_uv.uv.foreach_set('vector', [0.0, 0.0, 1.0, 0.0, 1.0, 1.0, 0.0, 1.0])
me_event1_013.use_remesh_fix_poles = True
me_event1_013.use_remesh_preserve_attributes = False
me_event1_013.update()
me_event1_014 = bpy.data.meshes.new('event1.014')
me_event1_014.from_pydata([(-1.0, -1.0, 0.0), (1.0, -1.0, 0.0), (-1.0, 1.0, 0.0), (1.0, 1.0, 0.0)], [], [(0, 1, 3, 2)])
_uv = me_event1_014.uv_layers.new(name='UV 맵')
_uv.uv.foreach_set('vector', [0.0, 0.0, 1.0, 0.0, 1.0, 1.0, 0.0, 1.0])
me_event1_014.use_remesh_fix_poles = True
me_event1_014.use_remesh_preserve_attributes = False
me_event1_014.update()
me_event1_015 = bpy.data.meshes.new('event1.015')
me_event1_015.from_pydata([(-1.0, -1.0, 0.0), (1.0, -1.0, 0.0), (-1.0, 1.0, 0.0), (1.0, 1.0, 0.0)], [], [(0, 1, 3, 2)])
_uv = me_event1_015.uv_layers.new(name='UV 맵')
_uv.uv.foreach_set('vector', [0.0, 0.0, 1.0, 0.0, 1.0, 1.0, 0.0, 1.0])
me_event1_015.use_remesh_fix_poles = True
me_event1_015.use_remesh_preserve_attributes = False
me_event1_015.update()
me_event1_016 = bpy.data.meshes.new('event1.016')
me_event1_016.from_pydata([(-1.0, -1.0, 0.0), (1.0, -1.0, 0.0), (-1.0, 1.0, 0.0), (1.0, 1.0, 0.0)], [], [(0, 1, 3, 2)])
_uv = me_event1_016.uv_layers.new(name='UV 맵')
_uv.uv.foreach_set('vector', [0.0, 0.0, 1.0, 0.0, 1.0, 1.0, 0.0, 1.0])
me_event1_016.use_remesh_fix_poles = True
me_event1_016.use_remesh_preserve_attributes = False
me_event1_016.update()
me_event1_017 = bpy.data.meshes.new('event1.017')
me_event1_017.from_pydata([(-1.0, -1.0, 0.0), (1.0, -1.0, 0.0), (-1.0, 1.0, 0.0), (1.0, 1.0, 0.0)], [], [(0, 1, 3, 2)])
_uv = me_event1_017.uv_layers.new(name='UV 맵')
_uv.uv.foreach_set('vector', [0.0, 0.0, 1.0, 0.0, 1.0, 1.0, 0.0, 1.0])
me_event1_017.use_remesh_fix_poles = True
me_event1_017.use_remesh_preserve_attributes = False
me_event1_017.update()
me_event1_018 = bpy.data.meshes.new('event1.018')
me_event1_018.from_pydata([(-1.0, -1.0, 0.0), (1.0, -1.0, 0.0), (-1.0, 1.0, 0.0), (1.0, 1.0, 0.0)], [], [(0, 1, 3, 2)])
_uv = me_event1_018.uv_layers.new(name='UV 맵')
_uv.uv.foreach_set('vector', [0.0, 0.0, 1.0, 0.0, 1.0, 1.0, 0.0, 1.0])
me_event1_018.use_remesh_fix_poles = True
me_event1_018.use_remesh_preserve_attributes = False
me_event1_018.update()
me_event1_019 = bpy.data.meshes.new('event1.019')
me_event1_019.from_pydata([(-1.0, -1.0, 0.0), (1.0, -1.0, 0.0), (-1.0, 1.0, 0.0), (1.0, 1.0, 0.0)], [], [(0, 1, 3, 2)])
_uv = me_event1_019.uv_layers.new(name='UV 맵')
_uv.uv.foreach_set('vector', [0.0, 0.0, 1.0, 0.0, 1.0, 1.0, 0.0, 1.0])
me_event1_019.use_remesh_fix_poles = True
me_event1_019.use_remesh_preserve_attributes = False
me_event1_019.update()
me_cube_085 = bpy.data.meshes.new('Cube.085')
me_cube_085.from_pydata([(0.1181, 332.1, 7.326), (0.1181, 332.1, 6.152), (0.1181, -103.0, 7.326), (0.1181, -103.0, 6.152), (-60.12, 332.1, 7.326), (-60.12, 332.1, 6.152), (-60.12, -103.0, 7.326), (-60.12, -103.0, 6.152)], [], [(0, 4, 6, 2), (3, 2, 6, 7), (7, 6, 4, 5), (5, 1, 3, 7), (1, 0, 2, 3), (5, 4, 0, 1)])
_uv = me_cube_085.uv_layers.new(name='UVMap')
_uv.uv.foreach_set('vector', [0.01244, 0.01733, 0.9797, 0.01733, 0.9797, 0.9983, 0.01244, 0.9983, 0.375, 0.75, 0.625, 0.75, 0.625, 1.0, 0.375, 1.0, 0.375, 0.0, 0.625, 0.0, 0.625, 0.25, 0.375, 0.25, 0.125, 0.5, 0.375, 0.5, 0.375, 0.75, 0.125, 0.75, 0.375, 0.5, 0.625, 0.5, 0.625, 0.75, 0.375, 0.75, 0.375, 0.25, 0.625, 0.25, 0.625, 0.5, 0.375, 0.5])
me_cube_085.materials.append(mat_material_097)
me_cube_085.use_remesh_preserve_volume = False
me_cube_085.use_remesh_preserve_attributes = False
me_cube_085.use_mirror_vertex_groups = False
me_cube_085.update()
me_event1_020 = bpy.data.meshes.new('event1.020')
me_event1_020.from_pydata([(-1.0, -1.0, 0.0), (1.0, -1.0, 0.0), (-1.0, 1.0, 0.0), (1.0, 1.0, 0.0)], [], [(0, 1, 3, 2)])
_uv = me_event1_020.uv_layers.new(name='UV 맵')
_uv.uv.foreach_set('vector', [0.0, 0.0, 1.0, 0.0, 1.0, 1.0, 0.0, 1.0])
me_event1_020.use_remesh_fix_poles = True
me_event1_020.use_remesh_preserve_attributes = False
me_event1_020.update()
me_event1_021 = bpy.data.meshes.new('event1.021')
me_event1_021.from_pydata([(-1.0, -1.0, 0.0), (1.0, -1.0, 0.0), (-1.0, 1.0, 0.0), (1.0, 1.0, 0.0)], [], [(0, 1, 3, 2)])
_uv = me_event1_021.uv_layers.new(name='UV 맵')
_uv.uv.foreach_set('vector', [0.0, 0.0, 1.0, 0.0, 1.0, 1.0, 0.0, 1.0])
me_event1_021.use_remesh_fix_poles = True
me_event1_021.use_remesh_preserve_attributes = False
me_event1_021.update()
me_cube_086 = bpy.data.meshes.new('Cube.086')
me_cube_086.from_pydata([(0.1181, 117.6, 49.36), (0.1181, 117.6, -0.9878), (0.1181, 5.674, 49.36), (0.1181, 5.674, -0.9878), (-1.0, 117.6, 49.36), (-1.0, 117.6, -0.9878), (-1.0, 5.674, 49.36), (-1.0, 5.674, -0.9878)], [], [(0, 4, 6, 2), (3, 2, 6, 7), (7, 6, 4, 5), (5, 1, 3, 7), (1, 0, 2, 3), (5, 4, 0, 1)])
_uv = me_cube_086.uv_layers.new(name='UVMap')
_uv.uv.foreach_set('vector', [0.01244, 0.01733, 0.9797, 0.01733, 0.9797, 0.9983, 0.01244, 0.9983, 0.375, 0.75, 0.625, 0.75, 0.625, 1.0, 0.375, 1.0, 0.375, 0.0, 0.625, 0.0, 0.625, 0.25, 0.375, 0.25, 0.125, 0.5, 0.375, 0.5, 0.375, 0.75, 0.125, 0.75, 0.375, 0.5, 0.625, 0.5, 0.625, 0.75, 0.375, 0.75, 0.375, 0.25, 0.625, 0.25, 0.625, 0.5, 0.375, 0.5])
me_cube_086.materials.append(mat_material_098)
me_cube_086.use_remesh_preserve_volume = False
me_cube_086.use_remesh_preserve_attributes = False
me_cube_086.use_mirror_vertex_groups = False
me_cube_086.update()
me_cube_087 = bpy.data.meshes.new('Cube.087')
me_cube_087.from_pydata([(0.1181, 117.6, 49.36), (0.1181, 117.6, -0.9878), (0.1181, -191.8, 49.36), (0.1181, -191.8, -0.9878), (-1.0, 117.6, 49.36), (-1.0, 117.6, -0.9878), (-1.0, -191.8, 49.36), (-1.0, -191.8, -0.9878)], [], [(0, 4, 6, 2), (3, 2, 6, 7), (7, 6, 4, 5), (5, 1, 3, 7), (1, 0, 2, 3), (5, 4, 0, 1)])
_uv = me_cube_087.uv_layers.new(name='UVMap')
_uv.uv.foreach_set('vector', [0.01244, 0.01733, 0.9797, 0.01733, 0.9797, 0.9983, 0.01244, 0.9983, 0.375, 0.75, 0.625, 0.75, 0.625, 1.0, 0.375, 1.0, 0.375, 0.0, 0.625, 0.0, 0.625, 0.25, 0.375, 0.25, 0.125, 0.5, 0.375, 0.5, 0.375, 0.75, 0.125, 0.75, 0.375, 0.5, 0.625, 0.5, 0.625, 0.75, 0.375, 0.75, 0.375, 0.25, 0.625, 0.25, 0.625, 0.5, 0.375, 0.5])
me_cube_087.materials.append(mat_material_099)
me_cube_087.use_remesh_preserve_volume = False
me_cube_087.use_remesh_preserve_attributes = False
me_cube_087.use_mirror_vertex_groups = False
me_cube_087.update()
me_cube_088 = bpy.data.meshes.new('Cube.088')
me_cube_088.from_pydata([(0.1181, 332.1, 7.326), (0.1181, 332.1, 6.152), (0.1181, -103.0, 7.326), (0.1181, -103.0, 6.152), (-43.45, 332.1, 7.326), (-43.45, 332.1, 6.152), (-43.45, -103.0, 7.326), (-43.45, -103.0, 6.152)], [], [(0, 4, 6, 2), (3, 2, 6, 7), (7, 6, 4, 5), (5, 1, 3, 7), (1, 0, 2, 3), (5, 4, 0, 1)])
_uv = me_cube_088.uv_layers.new(name='UVMap')
_uv.uv.foreach_set('vector', [0.01244, 0.01733, 0.9797, 0.01733, 0.9797, 0.9983, 0.01244, 0.9983, 0.375, 0.75, 0.625, 0.75, 0.625, 1.0, 0.375, 1.0, 0.375, 0.0, 0.625, 0.0, 0.625, 0.25, 0.375, 0.25, 0.125, 0.5, 0.375, 0.5, 0.375, 0.75, 0.125, 0.75, 0.375, 0.5, 0.625, 0.5, 0.625, 0.75, 0.375, 0.75, 0.375, 0.25, 0.625, 0.25, 0.625, 0.5, 0.375, 0.5])
me_cube_088.materials.append(mat_material_100)
me_cube_088.use_remesh_preserve_volume = False
me_cube_088.use_remesh_preserve_attributes = False
me_cube_088.use_mirror_vertex_groups = False
me_cube_088.update()
me_cube_089 = bpy.data.meshes.new('Cube.089')
me_cube_089.from_pydata([(0.1181, 117.6, 49.36), (0.1181, 117.6, -0.9878), (0.1181, -4.596, 49.36), (0.1181, -4.596, -0.9878), (-1.0, 117.6, 49.36), (-1.0, 117.6, -0.9878), (-1.0, -4.596, 49.36), (-1.0, -4.596, -0.9878)], [], [(0, 4, 6, 2), (3, 2, 6, 7), (7, 6, 4, 5), (5, 1, 3, 7), (1, 0, 2, 3), (5, 4, 0, 1)])
_uv = me_cube_089.uv_layers.new(name='UVMap')
_uv.uv.foreach_set('vector', [0.01244, 0.01733, 0.9797, 0.01733, 0.9797, 0.9983, 0.01244, 0.9983, 0.375, 0.75, 0.625, 0.75, 0.625, 1.0, 0.375, 1.0, 0.375, 0.0, 0.625, 0.0, 0.625, 0.25, 0.375, 0.25, 0.125, 0.5, 0.375, 0.5, 0.375, 0.75, 0.125, 0.75, 0.375, 0.5, 0.625, 0.5, 0.625, 0.75, 0.375, 0.75, 0.375, 0.25, 0.625, 0.25, 0.625, 0.5, 0.375, 0.5])
me_cube_089.materials.append(mat_material_101)
me_cube_089.use_remesh_preserve_volume = False
me_cube_089.use_remesh_preserve_attributes = False
me_cube_089.use_mirror_vertex_groups = False
me_cube_089.update()
me_event1_022 = bpy.data.meshes.new('event1.022')
me_event1_022.from_pydata([(-1.0, -1.0, 0.0), (1.0, -1.0, 0.0), (-1.0, 1.0, 0.0), (1.0, 1.0, 0.0)], [], [(0, 1, 3, 2)])
_uv = me_event1_022.uv_layers.new(name='UV 맵')
_uv.uv.foreach_set('vector', [0.0, 0.0, 1.0, 0.0, 1.0, 1.0, 0.0, 1.0])
me_event1_022.use_remesh_fix_poles = True
me_event1_022.use_remesh_preserve_attributes = False
me_event1_022.update()
me_event1_023 = bpy.data.meshes.new('event1.023')
me_event1_023.from_pydata([(-1.0, -1.0, 0.0), (1.0, -1.0, 0.0), (-1.0, 1.0, 0.0), (1.0, 1.0, 0.0)], [], [(0, 1, 3, 2)])
_uv = me_event1_023.uv_layers.new(name='UV 맵')
_uv.uv.foreach_set('vector', [0.0, 0.0, 1.0, 0.0, 1.0, 1.0, 0.0, 1.0])
me_event1_023.use_remesh_fix_poles = True
me_event1_023.use_remesh_preserve_attributes = False
me_event1_023.update()
me_event1_024 = bpy.data.meshes.new('event1.024')
me_event1_024.from_pydata([(-1.0, -1.0, 0.0), (1.0, -1.0, 0.0), (-1.0, 1.0, 0.0), (1.0, 1.0, 0.0)], [], [(0, 1, 3, 2)])
_uv = me_event1_024.uv_layers.new(name='UV 맵')
_uv.uv.foreach_set('vector', [0.0, 0.0, 1.0, 0.0, 1.0, 1.0, 0.0, 1.0])
me_event1_024.use_remesh_fix_poles = True
me_event1_024.use_remesh_preserve_attributes = False
me_event1_024.update()
me_event1_025 = bpy.data.meshes.new('event1.025')
me_event1_025.from_pydata([(-1.0, -1.0, 0.0), (1.0, -1.0, 0.0), (-1.0, 1.0, 0.0), (1.0, 1.0, 0.0)], [], [(0, 1, 3, 2)])
_uv = me_event1_025.uv_layers.new(name='UV 맵')
_uv.uv.foreach_set('vector', [0.0, 0.0, 1.0, 0.0, 1.0, 1.0, 0.0, 1.0])
me_event1_025.use_remesh_fix_poles = True
me_event1_025.use_remesh_preserve_attributes = False
me_event1_025.update()
me_event1_026 = bpy.data.meshes.new('event1.026')
me_event1_026.from_pydata([(-1.0, -1.0, 0.0), (1.0, -1.0, 0.0), (-1.0, 1.0, 0.0), (1.0, 1.0, 0.0)], [], [(0, 1, 3, 2)])
_uv = me_event1_026.uv_layers.new(name='UV 맵')
_uv.uv.foreach_set('vector', [0.0, 0.0, 1.0, 0.0, 1.0, 1.0, 0.0, 1.0])
me_event1_026.use_remesh_fix_poles = True
me_event1_026.use_remesh_preserve_attributes = False
me_event1_026.update()
me_event1_027 = bpy.data.meshes.new('event1.027')
me_event1_027.from_pydata([(-1.0, -1.0, 0.0), (1.0, -1.0, 0.0), (-1.0, 1.0, 0.0), (1.0, 1.0, 0.0)], [], [(0, 1, 3, 2)])
_uv = me_event1_027.uv_layers.new(name='UV 맵')
_uv.uv.foreach_set('vector', [0.0, 0.0, 1.0, 0.0, 1.0, 1.0, 0.0, 1.0])
me_event1_027.use_remesh_fix_poles = True
me_event1_027.use_remesh_preserve_attributes = False
me_event1_027.update()
me_cube_090 = bpy.data.meshes.new('Cube.090')
me_cube_090.from_pydata([(0.1181, 117.3, 7.187), (0.1181, 117.3, 6.152), (0.1181, -294.0, 7.187), (0.1181, -294.0, 6.152), (-60.12, 117.3, 7.187), (-60.12, 117.3, 6.152), (-60.12, -294.0, 7.187), (-60.12, -294.0, 6.152)], [], [(0, 4, 6, 2), (3, 2, 6, 7), (7, 6, 4, 5), (5, 1, 3, 7), (1, 0, 2, 3), (5, 4, 0, 1)])
_uv = me_cube_090.uv_layers.new(name='UVMap')
_uv.uv.foreach_set('vector', [0.01244, 0.01733, 0.9797, 0.01733, 0.9797, 0.9983, 0.01244, 0.9983, 0.375, 0.75, 0.625, 0.75, 0.625, 1.0, 0.375, 1.0, 0.375, 0.0, 0.625, 0.0, 0.625, 0.25, 0.375, 0.25, 0.125, 0.5, 0.375, 0.5, 0.375, 0.75, 0.125, 0.75, 0.375, 0.5, 0.625, 0.5, 0.625, 0.75, 0.375, 0.75, 0.375, 0.25, 0.625, 0.25, 0.625, 0.5, 0.375, 0.5])
me_cube_090.materials.append(mat_material_102)
me_cube_090.use_remesh_preserve_volume = False
me_cube_090.use_remesh_preserve_attributes = False
me_cube_090.use_mirror_vertex_groups = False
me_cube_090.update()
me_cube_091 = bpy.data.meshes.new('Cube.091')
me_cube_091.from_pydata([(0.1181, 3.429, 39.54), (0.1181, 3.429, -0.9878), (0.1181, -81.18, 39.54), (0.1181, -81.18, -0.9878), (-1.0, 3.429, 39.54), (-1.0, 3.429, -0.9878), (-1.0, -81.18, 39.54), (-1.0, -81.18, -0.9878)], [], [(0, 4, 6, 2), (3, 2, 6, 7), (7, 6, 4, 5), (5, 1, 3, 7), (1, 0, 2, 3), (5, 4, 0, 1)])
_uv = me_cube_091.uv_layers.new(name='UVMap')
_uv.uv.foreach_set('vector', [0.01244, 0.01733, 0.9797, 0.01733, 0.9797, 0.9983, 0.01244, 0.9983, 0.375, 0.75, 0.625, 0.75, 0.625, 1.0, 0.375, 1.0, 0.375, 0.0, 0.625, 0.0, 0.625, 0.25, 0.375, 0.25, 0.125, 0.5, 0.375, 0.5, 0.375, 0.75, 0.125, 0.75, 0.375, 0.5, 0.625, 0.5, 0.625, 0.75, 0.375, 0.75, 0.375, 0.25, 0.625, 0.25, 0.625, 0.5, 0.375, 0.5])
me_cube_091.materials.append(mat_material_103)
me_cube_091.use_remesh_preserve_volume = False
me_cube_091.use_remesh_preserve_attributes = False
me_cube_091.use_mirror_vertex_groups = False
me_cube_091.update()
me_cube_092 = bpy.data.meshes.new('Cube.092')
me_cube_092.from_pydata([(0.1181, 130.9, 49.36), (0.1181, 130.9, -0.9878), (0.1181, -31.52, 49.36), (0.1181, -31.52, -0.9878), (-1.0, 130.9, 49.36), (-1.0, 130.9, -0.9878), (-1.0, -31.52, 49.36), (-1.0, -31.52, -0.9878)], [], [(0, 4, 6, 2), (3, 2, 6, 7), (7, 6, 4, 5), (5, 1, 3, 7), (1, 0, 2, 3), (5, 4, 0, 1)])
_uv = me_cube_092.uv_layers.new(name='UVMap')
_uv.uv.foreach_set('vector', [0.01244, 0.01733, 0.9797, 0.01733, 0.9797, 0.9983, 0.01244, 0.9983, 0.375, 0.75, 0.625, 0.75, 0.625, 1.0, 0.375, 1.0, 0.375, 0.0, 0.625, 0.0, 0.625, 0.25, 0.375, 0.25, 0.125, 0.5, 0.375, 0.5, 0.375, 0.75, 0.125, 0.75, 0.375, 0.5, 0.625, 0.5, 0.625, 0.75, 0.375, 0.75, 0.375, 0.25, 0.625, 0.25, 0.625, 0.5, 0.375, 0.5])
me_cube_092.materials.append(mat_material_104)
me_cube_092.use_remesh_preserve_volume = False
me_cube_092.use_remesh_preserve_attributes = False
me_cube_092.use_mirror_vertex_groups = False
me_cube_092.update()
me_cube_093 = bpy.data.meshes.new('Cube.093')
me_cube_093.from_pydata([(0.1181, 172.1, 49.36), (0.1181, 172.1, -0.9878), (0.1181, -31.52, 49.36), (0.1181, -31.52, -0.9878), (-1.0, 172.1, 49.36), (-1.0, 172.1, -0.9878), (-1.0, -31.52, 49.36), (-1.0, -31.52, -0.9878)], [], [(0, 4, 6, 2), (3, 2, 6, 7), (7, 6, 4, 5), (5, 1, 3, 7), (1, 0, 2, 3), (5, 4, 0, 1)])
_uv = me_cube_093.uv_layers.new(name='UVMap')
_uv.uv.foreach_set('vector', [0.01244, 0.01733, 0.9797, 0.01733, 0.9797, 0.9983, 0.01244, 0.9983, 0.375, 0.75, 0.625, 0.75, 0.625, 1.0, 0.375, 1.0, 0.375, 0.0, 0.625, 0.0, 0.625, 0.25, 0.375, 0.25, 0.125, 0.5, 0.375, 0.5, 0.375, 0.75, 0.125, 0.75, 0.375, 0.5, 0.625, 0.5, 0.625, 0.75, 0.375, 0.75, 0.375, 0.25, 0.625, 0.25, 0.625, 0.5, 0.375, 0.5])
me_cube_093.materials.append(mat_material_105)
me_cube_093.use_remesh_preserve_volume = False
me_cube_093.use_remesh_preserve_attributes = False
me_cube_093.use_mirror_vertex_groups = False
me_cube_093.update()
me_event1_029 = bpy.data.meshes.new('event1.029')
me_event1_029.from_pydata([(-1.0, -1.0, 0.0), (1.0, -1.0, 0.0), (-1.0, 1.0, 0.0), (1.0, 1.0, 0.0)], [], [(0, 1, 3, 2)])
_uv = me_event1_029.uv_layers.new(name='UV 맵')
_uv.uv.foreach_set('vector', [0.0, 0.0, 1.0, 0.0, 1.0, 1.0, 0.0, 1.0])
me_event1_029.use_remesh_fix_poles = True
me_event1_029.use_remesh_preserve_attributes = False
me_event1_029.update()
me_cube_001 = bpy.data.meshes.new('Cube.001')
me_cube_001.from_pydata([(0.1181, 30.17, 52.45), (0.1181, 30.17, -0.9878), (0.1181, -72.08, 52.45), (0.1181, -72.08, -0.9878), (-1.0, 30.17, 52.45), (-1.0, 30.17, -0.9878), (-1.0, -72.08, 52.45), (-1.0, -72.08, -0.9878)], [], [(0, 4, 6, 2), (3, 2, 6, 7), (7, 6, 4, 5), (5, 1, 3, 7), (1, 0, 2, 3), (5, 4, 0, 1)])
_uv = me_cube_001.uv_layers.new(name='UVMap')
_uv.uv.foreach_set('vector', [0.01244, 0.01733, 0.9797, 0.01733, 0.9797, 0.9983, 0.01244, 0.9983, 0.375, 0.75, 0.625, 0.75, 0.625, 1.0, 0.375, 1.0, 0.375, 0.0, 0.625, 0.0, 0.625, 0.25, 0.375, 0.25, 0.125, 0.5, 0.375, 0.5, 0.375, 0.75, 0.125, 0.75, 0.375, 0.5, 0.625, 0.5, 0.625, 0.75, 0.375, 0.75, 0.375, 0.25, 0.625, 0.25, 0.625, 0.5, 0.375, 0.5])
me_cube_001.materials.append(mat_material_106)
me_cube_001.use_remesh_preserve_volume = False
me_cube_001.use_remesh_preserve_attributes = False
me_cube_001.use_mirror_vertex_groups = False
me_cube_001.update()
me_event1_001 = bpy.data.meshes.new('event1.001')
me_event1_001.from_pydata([(-1.0, -1.0, 0.0), (1.0, -1.0, 0.0), (-1.0, 1.0, 0.0), (1.0, 1.0, 0.0)], [], [(0, 1, 3, 2)])
_uv = me_event1_001.uv_layers.new(name='UV 맵')
_uv.uv.foreach_set('vector', [0.0, 0.0, 1.0, 0.0, 1.0, 1.0, 0.0, 1.0])
me_event1_001.use_remesh_fix_poles = True
me_event1_001.use_remesh_preserve_attributes = False
me_event1_001.update()
me_ext = bpy.data.meshes.new('ext')
me_ext.from_pydata([(-1.0, -1.0, 0.0), (1.0, -1.0, 0.0), (-1.0, 1.0, 0.0), (1.0, 1.0, 0.0)], [], [(0, 1, 3, 2)])
_uv = me_ext.uv_layers.new(name='UV 맵')
_uv.uv.foreach_set('vector', [0.0, 0.0, 1.0, 0.0, 1.0, 1.0, 0.0, 1.0])
me_ext.use_remesh_fix_poles = True
me_ext.use_remesh_preserve_attributes = False
me_ext.update()
me_event1_030 = bpy.data.meshes.new('event1.030')
me_event1_030.from_pydata([(-1.0, -1.0, 0.0), (1.0, -1.0, 0.0), (-1.0, 1.0, 0.0), (1.0, 1.0, 0.0)], [], [(0, 1, 3, 2)])
_uv = me_event1_030.uv_layers.new(name='UV 맵')
_uv.uv.foreach_set('vector', [0.0, 0.0, 1.0, 0.0, 1.0, 1.0, 0.0, 1.0])
me_event1_030.use_remesh_fix_poles = True
me_event1_030.use_remesh_preserve_attributes = False
me_event1_030.update()
me_cube_002 = bpy.data.meshes.new('Cube.002')
me_cube_002.from_pydata([(0.1181, 332.1, 7.326), (0.1181, 332.1, 6.152), (0.1181, -103.0, 7.326), (0.1181, -103.0, 6.152), (-43.45, 332.1, 7.326), (-43.45, 332.1, 6.152), (-43.45, -103.0, 7.326), (-43.45, -103.0, 6.152)], [], [(0, 4, 6, 2), (3, 2, 6, 7), (7, 6, 4, 5), (5, 1, 3, 7), (1, 0, 2, 3), (5, 4, 0, 1)])
_uv = me_cube_002.uv_layers.new(name='UVMap')
_uv.uv.foreach_set('vector', [0.01244, 0.01733, 0.9797, 0.01733, 0.9797, 0.9983, 0.01244, 0.9983, 0.375, 0.75, 0.625, 0.75, 0.625, 1.0, 0.375, 1.0, 0.375, 0.0, 0.625, 0.0, 0.625, 0.25, 0.375, 0.25, 0.125, 0.5, 0.375, 0.5, 0.375, 0.75, 0.125, 0.75, 0.375, 0.5, 0.625, 0.5, 0.625, 0.75, 0.375, 0.75, 0.375, 0.25, 0.625, 0.25, 0.625, 0.5, 0.375, 0.5])
me_cube_002.materials.append(mat_material_107)
me_cube_002.use_remesh_preserve_volume = False
me_cube_002.use_remesh_preserve_attributes = False
me_cube_002.use_mirror_vertex_groups = False
me_cube_002.update()
me_event1_031 = bpy.data.meshes.new('event1.031')
me_event1_031.from_pydata([(-1.0, -1.0, 0.0), (1.0, -1.0, 0.0), (-1.0, 1.0, 0.0), (1.0, 1.0, 0.0)], [], [(0, 1, 3, 2)])
_uv = me_event1_031.uv_layers.new(name='UV 맵')
_uv.uv.foreach_set('vector', [0.0, 0.0, 1.0, 0.0, 1.0, 1.0, 0.0, 1.0])
me_event1_031.use_remesh_fix_poles = True
me_event1_031.use_remesh_preserve_attributes = False
me_event1_031.update()
me_mv3 = bpy.data.meshes.new('mv3')
me_mv3.from_pydata([(0.1181, 69.38, 7.187), (0.1181, 69.38, -0.9878), (0.1181, -103.0, 7.187), (0.1181, -103.0, -0.9878), (-28.08, 69.38, 7.187), (-28.08, 69.38, -0.9878), (-28.08, -103.0, 7.187), (-28.08, -103.0, -0.9878)], [], [(0, 4, 6, 2), (3, 2, 6, 7), (7, 6, 4, 5), (5, 1, 3, 7), (1, 0, 2, 3), (5, 4, 0, 1)])
_uv = me_mv3.uv_layers.new(name='UVMap')
_uv.uv.foreach_set('vector', [0.01244, 0.01733, 0.9797, 0.01733, 0.9797, 0.9983, 0.01244, 0.9983, 0.375, 0.75, 0.625, 0.75, 0.625, 1.0, 0.375, 1.0, 0.375, 0.0, 0.625, 0.0, 0.625, 0.25, 0.375, 0.25, 0.125, 0.5, 0.375, 0.5, 0.375, 0.75, 0.125, 0.75, 0.375, 0.5, 0.625, 0.5, 0.625, 0.75, 0.375, 0.75, 0.375, 0.25, 0.625, 0.25, 0.625, 0.5, 0.375, 0.5])
me_mv3.materials.append(mat_material_062)
me_mv3.use_remesh_preserve_volume = False
me_mv3.use_remesh_preserve_attributes = False
me_mv3.use_mirror_vertex_groups = False
me_mv3.update()
me_ev3 = bpy.data.meshes.new('ev3')
me_ev3.from_pydata([(-1.0, -1.0, 0.0), (1.0, -1.0, 0.0), (-1.0, 1.0, 0.0), (1.0, 1.0, 0.0)], [], [(0, 1, 3, 2)])
_uv = me_ev3.uv_layers.new(name='UV 맵')
_uv.uv.foreach_set('vector', [0.0, 0.0, 1.0, 0.0, 1.0, 1.0, 0.0, 1.0])
me_ev3.use_remesh_fix_poles = True
me_ev3.use_remesh_preserve_attributes = False
me_ev3.update()
me_quaddamage = bpy.data.meshes.new('quaddamage')
me_quaddamage.from_pydata([(-1.0, -1.0, 0.0), (1.0, -1.0, 0.0), (-1.0, 1.0, 0.0), (1.0, 1.0, 0.0)], [], [(0, 1, 3, 2)])
_uv = me_quaddamage.uv_layers.new(name='UV 맵')
_uv.uv.foreach_set('vector', [0.0, 0.0, 1.0, 0.0, 1.0, 1.0, 0.0, 1.0])
me_quaddamage.use_remesh_fix_poles = True
me_quaddamage.use_remesh_preserve_attributes = False
me_quaddamage.update()
me_cube_003 = bpy.data.meshes.new('Cube.003')
me_cube_003.from_pydata([(0.1181, 3.429, 23.22), (0.1181, 3.429, -0.9878), (0.1181, -31.52, 23.22), (0.1181, -31.52, -0.9878), (-1.0, 3.429, 23.22), (-1.0, 3.429, -0.9878), (-1.0, -31.52, 23.22), (-1.0, -31.52, -0.9878)], [], [(0, 4, 6, 2), (3, 2, 6, 7), (7, 6, 4, 5), (5, 1, 3, 7), (1, 0, 2, 3), (5, 4, 0, 1)])
_uv = me_cube_003.uv_layers.new(name='UVMap')
_uv.uv.foreach_set('vector', [0.01244, 0.01733, 0.9797, 0.01733, 0.9797, 0.9983, 0.01244, 0.9983, 0.375, 0.75, 0.625, 0.75, 0.625, 1.0, 0.375, 1.0, 0.375, 0.0, 0.625, 0.0, 0.625, 0.25, 0.375, 0.25, 0.125, 0.5, 0.375, 0.5, 0.375, 0.75, 0.125, 0.75, 0.375, 0.5, 0.625, 0.5, 0.625, 0.75, 0.375, 0.75, 0.375, 0.25, 0.625, 0.25, 0.625, 0.5, 0.375, 0.5])
me_cube_003.materials.append(mat_material_024)
me_cube_003.use_remesh_preserve_volume = False
me_cube_003.use_remesh_preserve_attributes = False
me_cube_003.use_mirror_vertex_groups = False
me_cube_003.update()
me_cube_005 = bpy.data.meshes.new('Cube.005')
me_cube_005.from_pydata([(0.1181, -0.8503, 23.22), (0.1181, -0.8503, -0.9878), (0.1181, -34.84, 23.22), (0.1181, -34.84, -0.9878), (-1.0, -0.8503, 23.22), (-1.0, -0.8503, -0.9878), (-1.0, -34.84, 23.22), (-1.0, -34.84, -0.9878)], [], [(0, 4, 6, 2), (3, 2, 6, 7), (7, 6, 4, 5), (5, 1, 3, 7), (1, 0, 2, 3), (5, 4, 0, 1)])
_uv = me_cube_005.uv_layers.new(name='UVMap')
_uv.uv.foreach_set('vector', [0.01244, 0.01733, 0.9797, 0.01733, 0.9797, 0.9983, 0.01244, 0.9983, 0.375, 0.75, 0.625, 0.75, 0.625, 1.0, 0.375, 1.0, 0.375, 0.0, 0.625, 0.0, 0.625, 0.25, 0.375, 0.25, 0.125, 0.5, 0.375, 0.5, 0.375, 0.75, 0.125, 0.75, 0.375, 0.5, 0.625, 0.5, 0.625, 0.75, 0.375, 0.75, 0.375, 0.25, 0.625, 0.25, 0.625, 0.5, 0.375, 0.5])
me_cube_005.materials.append(mat_material_052)
me_cube_005.use_remesh_preserve_volume = False
me_cube_005.use_remesh_preserve_attributes = False
me_cube_005.use_mirror_vertex_groups = False
me_cube_005.update()

# ---- objects
ob_cube_003 = bpy.data.objects.new('Cube.003', me_cube_004)
ob_cube_001 = bpy.data.objects.new('Cube.001', me_cube_061)
ob_cube_002 = bpy.data.objects.new('Cube.002', me_cube_062)
ob_cube_004 = bpy.data.objects.new('Cube.004', me_cube_063)
ob_cube_005 = bpy.data.objects.new('Cube.005', me_cube_064)
ob_mv1 = bpy.data.objects.new('mv1', me_mv1)
ob_event1 = bpy.data.objects.new('event1', me_event1)
ob_enforcer1 = bpy.data.objects.new('enforcer1', me_event1_002)
ob_enforcer1_001 = bpy.data.objects.new('enforcer1.001', me_event1_003)
ob_cube_006 = bpy.data.objects.new('Cube.006', me_cube_065)
ob_cube_007 = bpy.data.objects.new('Cube.007', me_cube_066)
ob_cube_008 = bpy.data.objects.new('Cube.008', me_cube_067)
ob_cube_009 = bpy.data.objects.new('Cube.009', me_cube_069)
ob_cube_010 = bpy.data.objects.new('Cube.010', me_cube_070)
ob_mv2 = bpy.data.objects.new('mv2', me_mv2)
ob_ev2 = bpy.data.objects.new('ev2', me_ev2)
ob_cube_011 = bpy.data.objects.new('Cube.011', me_cube_071)
ob_cube_012 = bpy.data.objects.new('Cube.012', me_cube_072)
ob_cube_013 = bpy.data.objects.new('Cube.013', me_cube_073)
ob_cube_014 = bpy.data.objects.new('Cube.014', me_cube_074)
ob_cube_015 = bpy.data.objects.new('Cube.015', me_cube_075)
ob_cube_016 = bpy.data.objects.new('Cube.016', me_cube_076)
ob_cube_017 = bpy.data.objects.new('Cube.017', me_cube_077)
ob_cube_018 = bpy.data.objects.new('Cube.018', me_cube_078)
ob_cube_019 = bpy.data.objects.new('Cube.019', me_cube_079)
ob_cube_020 = bpy.data.objects.new('Cube.020', me_cube_080)
ob_enforcer1_002 = bpy.data.objects.new('enforcer1.002', me_event1_004)
ob_enforcer1_003 = bpy.data.objects.new('enforcer1.003', me_event1_005)
ob_deathknight1_002 = bpy.data.objects.new('deathknight1.002', me_event1_006)
ob_knight0 = bpy.data.objects.new('knight0', me_event1_007)
ob_rocketl1 = bpy.data.objects.new('rocketl1', me_event1_008)
ob_cube_021 = bpy.data.objects.new('Cube.021', me_cube_081)
ob_cube_022 = bpy.data.objects.new('Cube.022', me_cube_082)
ob_cube_023 = bpy.data.objects.new('Cube.023', me_cube_083)
ob_cube_024 = bpy.data.objects.new('Cube.024', me_cube_084)
ob_enforcer1_004 = bpy.data.objects.new('enforcer1.004', me_event1_009)
ob_enforcer1_005 = bpy.data.objects.new('enforcer1.005', me_event1_010)
ob_deathknight2 = bpy.data.objects.new('deathknight2', me_event1_011)
ob_grunt1 = bpy.data.objects.new('grunt1', me_event1_012)
ob_grunt1_001 = bpy.data.objects.new('grunt1.001', me_event1_013)
ob_enforcer1_006 = bpy.data.objects.new('enforcer1.006', me_event1_014)
ob_enforcer1_007 = bpy.data.objects.new('enforcer1.007', me_event1_015)
ob_knight1 = bpy.data.objects.new('knight1', me_event1_016)
ob_knight2 = bpy.data.objects.new('knight2', me_event1_017)
ob_ammob1 = bpy.data.objects.new('ammob1', me_event1_018)
ob_ammob1_001 = bpy.data.objects.new('ammob1.001', me_event1_019)
ob_cube_025 = bpy.data.objects.new('Cube.025', me_cube_085)
ob_ammob1_002 = bpy.data.objects.new('ammob1.002', me_event1_020)
ob_ammob1_003 = bpy.data.objects.new('ammob1.003', me_event1_021)
ob_cube_026 = bpy.data.objects.new('Cube.026', me_cube_086)
ob_cube_027 = bpy.data.objects.new('Cube.027', me_cube_087)
ob_cube_028 = bpy.data.objects.new('Cube.028', me_cube_088)
ob_cube_029 = bpy.data.objects.new('Cube.029', me_cube_089)
ob_enforcer1_008 = bpy.data.objects.new('enforcer1.008', me_event1_022)
ob_enforcer1_009 = bpy.data.objects.new('enforcer1.009', me_event1_023)
ob_deathknight9 = bpy.data.objects.new('deathknight9', me_event1_024)
ob_knight2_002 = bpy.data.objects.new('knight2.002', me_event1_025)
ob_thunderbolt1 = bpy.data.objects.new('thunderbolt1', me_event1_026)
ob_enforcer1_010 = bpy.data.objects.new('enforcer1.010', me_event1_027)
ob_cube_030 = bpy.data.objects.new('Cube.030', me_cube_090)
ob_cube_031 = bpy.data.objects.new('Cube.031', me_cube_091)
ob_cube_032 = bpy.data.objects.new('Cube.032', me_cube_092)
ob_cube_033 = bpy.data.objects.new('Cube.033', me_cube_093)
ob_shambler1 = bpy.data.objects.new('shambler1', me_event1_029)
ob_cube_034 = bpy.data.objects.new('Cube.034', me_cube_001)
ob_shambler1_001 = bpy.data.objects.new('shambler1.001', me_event1_001)
ob_ext = bpy.data.objects.new('ext', me_ext)
ob_knight2_001 = bpy.data.objects.new('knight2.001', me_event1_030)
ob_cube_035 = bpy.data.objects.new('Cube.035', me_cube_002)
ob_healthbox1 = bpy.data.objects.new('healthbox1', me_event1_031)
ob_mv3 = bpy.data.objects.new('mv3', me_mv3)
ob_ev3 = bpy.data.objects.new('ev3', me_ev3)
ob_quaddamage = bpy.data.objects.new('quaddamage', me_quaddamage)
ob_cube_036 = bpy.data.objects.new('Cube.036', me_cube_003)
ob_cube_037 = bpy.data.objects.new('Cube.037', me_cube_005)

# ---- transforms, parenting, visibility, modifiers, constraints
ob_cube_003.location = (-17.27, 20.01, 0.2694)
ob_cube_003.scale = (1.0, 0.5, 1.0)
ob_cube_003.lock_rotations_4d = False
ob_cube_003.empty_display_type = 'ARROWS'
ob_cube_003.lineart.crease_threshold = 0.0
ob_cube_001.location = (0.2365, 15.83, 0.2694)
ob_cube_001.rotation_euler = (0.0, 1.571, 0.0)
ob_cube_001.lock_rotations_4d = False
ob_cube_001.empty_display_type = 'ARROWS'
ob_cube_001.lineart.crease_threshold = 0.0
ob_cube_002.location = (-17.27, -2.825, 0.2694)
ob_cube_002.scale = (1.0, 0.5, 1.0)
ob_cube_002.lock_rotations_4d = False
ob_cube_002.empty_display_type = 'ARROWS'
ob_cube_002.lineart.crease_threshold = 0.0
ob_cube_004.location = (-17.78, 4.826, 0.2694)
ob_cube_004.scale = (1.0, 0.2378, 1.0)
ob_cube_004.lock_rotations_4d = False
ob_cube_004.empty_display_type = 'ARROWS'
ob_cube_004.lineart.crease_threshold = 0.0
ob_cube_005.location = (-17.8, 4.826, 16.17)
ob_cube_005.scale = (1.0, 0.2378, 1.0)
ob_cube_005.lock_rotations_4d = False
ob_cube_005.empty_display_type = 'ARROWS'
ob_cube_005.lineart.crease_threshold = 0.0
ob_mv1.location = (-9.078, 4.826, 0.2694)
ob_mv1.scale = (1.0, 0.2378, 1.0)
ob_mv1.lock_rotations_4d = False
ob_mv1.empty_display_type = 'ARROWS'
ob_mv1.lineart.crease_threshold = 0.0
ob_event1.location = (-15.48, -0.185, 0.681)
ob_enforcer1.location = (-39.33, -13.11, 7.309)
ob_enforcer1_001.location = (-39.33, 12.05, 7.309)
ob_cube_006.location = (-48.46, 21.18, 0.2694)
ob_cube_006.rotation_euler = (0.0, 0.0, 1.571)
ob_cube_006.lock_rotations_4d = False
ob_cube_006.empty_display_type = 'ARROWS'
ob_cube_006.lineart.crease_threshold = 0.0
ob_cube_007.location = (-48.46, -20.02, 0.2694)
ob_cube_007.rotation_euler = (0.0, 0.0, 1.571)
ob_cube_007.lock_rotations_4d = False
ob_cube_007.empty_display_type = 'ARROWS'
ob_cube_007.lineart.crease_threshold = 0.0
ob_cube_008.location = (-50.76, 20.01, 0.2694)
ob_cube_008.scale = (1.0, 0.5, 1.0)
ob_cube_008.lock_rotations_4d = False
ob_cube_008.empty_display_type = 'ARROWS'
ob_cube_008.lineart.crease_threshold = 0.0
ob_cube_009.location = (-45.74, 16.89, 0.2694)
ob_cube_009.scale = (0.1856, 0.12, 1.0)
ob_cube_009.lock_rotations_4d = False
ob_cube_009.empty_display_type = 'ARROWS'
ob_cube_009.lineart.crease_threshold = 0.0
ob_cube_010.location = (-45.74, -9.708, 0.2694)
ob_cube_010.scale = (0.1856, 0.12, 1.0)
ob_cube_010.lock_rotations_4d = False
ob_cube_010.empty_display_type = 'ARROWS'
ob_cube_010.lineart.crease_threshold = 0.0
ob_mv2.location = (-45.74, 0.6434, 0.2694)
ob_mv2.scale = (0.1856, -0.03787, 1.0)
ob_mv2.lock_rotations_4d = False
ob_mv2.empty_display_type = 'ARROWS'
ob_mv2.lineart.crease_threshold = 0.0
ob_ev2.location = (-44.63, -0.185, 5.709)
ob_cube_011.location = (-51.05, 4.826, 30.78)
ob_cube_011.scale = (1.0, 0.2378, 1.0)
ob_cube_011.lock_rotations_4d = False
ob_cube_011.empty_display_type = 'ARROWS'
ob_cube_011.lineart.crease_threshold = 0.0
ob_cube_012.location = (-93.13, -5.073, 37.49)
ob_cube_012.rotation_euler = (0.0, 0.0, 1.571)
ob_cube_012.scale = (1.0, 0.4776, 0.295)
ob_cube_012.lock_rotations_4d = False
ob_cube_012.empty_display_type = 'ARROWS'
ob_cube_012.lineart.crease_threshold = 0.0
ob_cube_013.location = (-93.13, 5.554, 37.49)
ob_cube_013.rotation_euler = (0.0, 0.0, 1.571)
ob_cube_013.scale = (1.0, 0.4776, 0.295)
ob_cube_013.lock_rotations_4d = False
ob_cube_013.empty_display_type = 'ARROWS'
ob_cube_013.lineart.crease_threshold = 0.0
ob_cube_014.location = (-109.9, 9.179, 37.49)
ob_cube_014.scale = (1.0, 0.4776, 0.295)
ob_cube_014.lock_rotations_4d = False
ob_cube_014.empty_display_type = 'ARROWS'
ob_cube_014.lineart.crease_threshold = 0.0
ob_cube_015.location = (-101.4, 20.11, 37.49)
ob_cube_015.scale = (1.0, 0.4776, 0.295)
ob_cube_015.lock_rotations_4d = False
ob_cube_015.empty_display_type = 'ARROWS'
ob_cube_015.lineart.crease_threshold = 0.0
ob_cube_016.location = (-78.56, 20.11, 37.49)
ob_cube_016.scale = (1.0, 0.4776, 0.295)
ob_cube_016.lock_rotations_4d = False
ob_cube_016.empty_display_type = 'ARROWS'
ob_cube_016.lineart.crease_threshold = 0.0
ob_cube_017.location = (-78.56, -23.06, 37.49)
ob_cube_017.scale = (1.0, 0.4776, 0.295)
ob_cube_017.lock_rotations_4d = False
ob_cube_017.empty_display_type = 'ARROWS'
ob_cube_017.lineart.crease_threshold = 0.0
ob_cube_018.location = (-79.0, 48.31, 44.97)
ob_cube_018.scale = (1.0, 0.2378, 1.0)
ob_cube_018.lock_rotations_4d = False
ob_cube_018.empty_display_type = 'ARROWS'
ob_cube_018.lineart.crease_threshold = 0.0
ob_cube_019.location = (-137.6, 20.11, 37.49)
ob_cube_019.scale = (1.0, 0.4776, 0.295)
ob_cube_019.lock_rotations_4d = False
ob_cube_019.empty_display_type = 'ARROWS'
ob_cube_019.lineart.crease_threshold = 0.0
ob_cube_020.location = (-125.1, 24.1, 37.49)
ob_cube_020.rotation_euler = (0.0, 0.0, 1.571)
ob_cube_020.scale = (1.0, 0.4776, 0.295)
ob_cube_020.lock_rotations_4d = False
ob_cube_020.empty_display_type = 'ARROWS'
ob_cube_020.lineart.crease_threshold = 0.0
ob_enforcer1_002.location = (-71.99, 12.05, 37.35)
ob_enforcer1_003.location = (-71.99, -10.23, 37.35)
ob_deathknight1_002.location = (-73.02, 0.7871, 37.16)
ob_knight0.location = (-97.47, 0.7871, 37.16)
ob_rocketl1.location = (-104.9, 0.7871, 37.16)
ob_cube_021.location = (-77.36, 39.46, 29.55)
ob_cube_021.scale = (0.4653, 0.1371, 1.0)
ob_cube_021.lock_rotations_4d = False
ob_cube_021.empty_display_type = 'ARROWS'
ob_cube_021.lineart.crease_threshold = 0.0
ob_cube_022.location = (-111.2, 39.46, 29.55)
ob_cube_022.scale = (0.4653, 0.1371, 1.0)
ob_cube_022.lock_rotations_4d = False
ob_cube_022.empty_display_type = 'ARROWS'
ob_cube_022.lineart.crease_threshold = 0.0
ob_cube_023.location = (-93.53, 49.25, 32.8)
ob_cube_023.scale = (0.4653, 0.1371, 1.0)
ob_cube_023.lock_rotations_4d = False
ob_cube_023.empty_display_type = 'ARROWS'
ob_cube_023.lineart.crease_threshold = 0.0
ob_cube_024.location = (-99.76, 60.02, 32.8)
ob_cube_024.scale = (0.2162, 0.07565, 1.0)
ob_cube_024.lock_rotations_4d = False
ob_cube_024.empty_display_type = 'ARROWS'
ob_cube_024.lineart.crease_threshold = 0.0
ob_enforcer1_004.location = (-87.71, 39.43, 39.16)
ob_enforcer1_005.location = (-128.5, 39.43, 39.16)
ob_deathknight2.location = (-107.8, 39.43, 39.16)
ob_grunt1.location = (-133.6, 32.62, 39.16)
ob_grunt1_001.location = (-133.6, 40.9, 39.16)
ob_enforcer1_006.location = (-86.81, 45.93, 39.16)
ob_enforcer1_007.location = (-86.81, 38.03, 39.16)
ob_knight1.location = (-97.99, 52.15, 39.16)
ob_knight2.location = (-118.7, 50.23, 39.16)
ob_ammob1.location = (-104.9, 4.418, 37.16)
ob_ammob1_001.location = (-104.9, 8.031, 37.16)
ob_cube_025.location = (-93.53, 72.21, 32.8)
ob_cube_025.scale = (0.4653, 0.1371, 1.0)
ob_cube_025.lock_rotations_4d = False
ob_cube_025.empty_display_type = 'ARROWS'
ob_cube_025.lineart.crease_threshold = 0.0
ob_ammob1_002.location = (-106.4, 75.96, 39.96)
ob_ammob1_003.location = (-106.4, 79.3, 39.96)
ob_cube_026.location = (-121.4, 71.13, 37.49)
ob_cube_026.scale = (1.0, 0.4776, 0.295)
ob_cube_026.lock_rotations_4d = False
ob_cube_026.empty_display_type = 'ARROWS'
ob_cube_026.lineart.crease_threshold = 0.0
ob_cube_027.location = (-66.98, 118.0, 37.49)
ob_cube_027.rotation_euler = (0.0, 0.0, 1.571)
ob_cube_027.scale = (1.0, 0.4776, 0.295)
ob_cube_027.lock_rotations_4d = False
ob_cube_027.empty_display_type = 'ARROWS'
ob_cube_027.lineart.crease_threshold = 0.0
ob_cube_028.location = (-48.88, 117.8, 32.8)
ob_cube_028.rotation_euler = (0.0, 0.0, 1.571)
ob_cube_028.scale = (0.4653, 0.1371, 1.0)
ob_cube_028.lock_rotations_4d = False
ob_cube_028.empty_display_type = 'ARROWS'
ob_cube_028.lineart.crease_threshold = 0.0
ob_cube_029.location = (-57.0, 98.18, 37.49)
ob_cube_029.rotation_euler = (0.0, 0.0, 1.571)
ob_cube_029.scale = (1.0, 0.3209, 0.295)
ob_cube_029.lock_rotations_4d = False
ob_cube_029.empty_display_type = 'ARROWS'
ob_cube_029.lineart.crease_threshold = 0.0
ob_enforcer1_008.location = (-75.29, 103.7, 39.31)
ob_enforcer1_009.location = (-75.29, 109.9, 39.31)
ob_deathknight9.location = (-63.67, 107.6, 39.16)
ob_knight2_002.location = (-63.67, 102.8, 39.16)
ob_thunderbolt1.location = (-45.91, 91.83, 39.16)
ob_enforcer1_010.location = (-39.2, 109.9, 39.31)
ob_cube_030.location = (23.89, 90.92, 32.74)
ob_cube_030.scale = (1.0, 0.2378, 1.0)
ob_cube_030.lock_rotations_4d = False
ob_cube_030.empty_display_type = 'ARROWS'
ob_cube_030.lineart.crease_threshold = 0.0
ob_cube_031.location = (22.96, 20.01, 0.2694)
ob_cube_031.scale = (1.0, 0.5, 1.0)
ob_cube_031.lock_rotations_4d = False
ob_cube_031.empty_display_type = 'ARROWS'
ob_cube_031.lineart.crease_threshold = 0.0
ob_cube_032.location = (-36.28, 35.74, 37.49)
ob_cube_032.scale = (1.0, 0.4776, 0.295)
ob_cube_032.lock_rotations_4d = False
ob_cube_032.empty_display_type = 'ARROWS'
ob_cube_032.lineart.crease_threshold = 0.0
ob_cube_033.location = (22.23, 35.74, 37.49)
ob_cube_033.scale = (1.0, 0.4776, 0.295)
ob_cube_033.lock_rotations_4d = False
ob_cube_033.empty_display_type = 'ARROWS'
ob_cube_033.lineart.crease_threshold = 0.0
ob_shambler1.location = (-29.3, 81.19, 39.31)
ob_cube_034.location = (-23.22, 69.09, 0.2694)
ob_cube_034.rotation_euler = (0.0, 0.0, 1.571)
ob_cube_034.scale = (1.0, 0.4542, 1.0)
ob_cube_034.lock_rotations_4d = False
ob_cube_034.empty_display_type = 'ARROWS'
ob_cube_034.lineart.crease_threshold = 0.0
ob_shambler1_001.location = (-11.46, 46.33, 39.31)
ob_ext.location = (-16.11, 28.99, 40.07)
ob_knight2_001.location = (-133.7, 67.2, 39.43)
ob_cube_035.location = (-45.2, 94.09, 32.8)
ob_cube_035.rotation_euler = (0.0, 0.0, 1.571)
ob_cube_035.scale = (0.07723, 0.007898, 1.0)
ob_cube_035.lock_rotations_4d = False
ob_cube_035.empty_display_type = 'ARROWS'
ob_cube_035.lineart.crease_threshold = 0.0
ob_healthbox1.location = (-92.94, -0.9589, 37.16)
ob_mv3.location = (-24.21, 16.46, 0.2694)
ob_mv3.scale = (0.1856, -0.03787, 1.0)
ob_mv3.lock_rotations_4d = False
ob_mv3.empty_display_type = 'ARROWS'
ob_mv3.lineart.crease_threshold = 0.0
ob_ev3.location = (-27.45, 15.87, 5.709)
ob_quaddamage.location = (-23.76, 15.87, 22.28)
ob_cube_036.location = (-26.01, 20.01, 0.2694)
ob_cube_036.scale = (1.0, 0.5, 1.0)
ob_cube_036.lock_rotations_4d = False
ob_cube_036.empty_display_type = 'ARROWS'
ob_cube_036.lineart.crease_threshold = 0.0
ob_cube_037.location = (-26.01, -2.825, 0.2694)
ob_cube_037.scale = (1.0, 0.5, 1.0)
ob_cube_037.lock_rotations_4d = False
ob_cube_037.empty_display_type = 'ARROWS'
ob_cube_037.lineart.crease_threshold = 0.0

# ---- collection membership
col_collection.objects.link(ob_cube_003)
col_collection.objects.link(ob_cube_001)
col_collection.objects.link(ob_cube_002)
col_collection.objects.link(ob_cube_004)
col_collection.objects.link(ob_cube_005)
col_collection.objects.link(ob_mv1)
col_collection.objects.link(ob_event1)
col_collection.objects.link(ob_enforcer1)
col_collection.objects.link(ob_enforcer1_001)
col_collection.objects.link(ob_cube_006)
col_collection.objects.link(ob_cube_007)
col_collection.objects.link(ob_cube_008)
col_collection.objects.link(ob_cube_009)
col_collection.objects.link(ob_cube_010)
col_collection.objects.link(ob_mv2)
col_collection.objects.link(ob_ev2)
col_collection.objects.link(ob_cube_011)
col_collection.objects.link(ob_cube_012)
col_collection.objects.link(ob_cube_013)
col_collection.objects.link(ob_cube_014)
col_collection.objects.link(ob_cube_015)
col_collection.objects.link(ob_cube_016)
col_collection.objects.link(ob_cube_017)
col_collection.objects.link(ob_cube_018)
col_collection.objects.link(ob_cube_019)
col_collection.objects.link(ob_cube_020)
col_collection.objects.link(ob_enforcer1_002)
col_collection.objects.link(ob_enforcer1_003)
col_collection.objects.link(ob_deathknight1_002)
col_collection.objects.link(ob_knight0)
col_collection.objects.link(ob_rocketl1)
col_collection.objects.link(ob_cube_021)
col_collection.objects.link(ob_cube_022)
col_collection.objects.link(ob_cube_023)
col_collection.objects.link(ob_cube_024)
col_collection.objects.link(ob_enforcer1_004)
col_collection.objects.link(ob_enforcer1_005)
col_collection.objects.link(ob_deathknight2)
col_collection.objects.link(ob_grunt1)
col_collection.objects.link(ob_grunt1_001)
col_collection.objects.link(ob_enforcer1_006)
col_collection.objects.link(ob_enforcer1_007)
col_collection.objects.link(ob_knight1)
col_collection.objects.link(ob_knight2)
col_collection.objects.link(ob_ammob1)
col_collection.objects.link(ob_ammob1_001)
col_collection.objects.link(ob_cube_025)
col_collection.objects.link(ob_ammob1_002)
col_collection.objects.link(ob_ammob1_003)
col_collection.objects.link(ob_cube_026)
col_collection.objects.link(ob_cube_027)
col_collection.objects.link(ob_cube_028)
col_collection.objects.link(ob_cube_029)
col_collection.objects.link(ob_enforcer1_008)
col_collection.objects.link(ob_enforcer1_009)
col_collection.objects.link(ob_deathknight9)
col_collection.objects.link(ob_knight2_002)
col_collection.objects.link(ob_thunderbolt1)
col_collection.objects.link(ob_enforcer1_010)
col_collection.objects.link(ob_cube_030)
col_collection.objects.link(ob_cube_031)
col_collection.objects.link(ob_cube_032)
col_collection.objects.link(ob_cube_033)
col_collection.objects.link(ob_shambler1)
col_collection.objects.link(ob_cube_034)
col_collection.objects.link(ob_shambler1_001)
col_collection.objects.link(ob_ext)
col_collection.objects.link(ob_knight2_001)
col_collection.objects.link(ob_cube_035)
col_collection.objects.link(ob_healthbox1)
col_collection.objects.link(ob_mv3)
col_collection.objects.link(ob_ev3)
col_collection.objects.link(ob_quaddamage)
col_collection.objects.link(ob_cube_036)
col_collection.objects.link(ob_cube_037)

# ---- scene / render settings (as saved in the file)
scene.frame_start = 1; scene.frame_end = 250; scene.frame_set(1)
scene.render.engine = 'BLENDER_EEVEE_NEXT'
scene.cycles.sampling_pattern = 'TABULATED_SOBOL'
scene.cycles.use_light_tree = False
scene.view_settings.view_transform = 'Filmic'
bpy.context.view_layer.update()

# ---- added for rendering (the .blend has no active camera and no usable light): camera, sun
cam_auto = bpy.data.cameras.new('AutoCamera')
cam_auto.lens = 50.0
cam_auto.sensor_width = 36.0
cam_auto.clip_end = 3917.93
ob_auto_camera = bpy.data.objects.new('AutoCamera', cam_auto)
scene.collection.objects.link(ob_auto_camera)
ob_auto_camera.location = (164.188, -223.302, 204.596)
ob_auto_camera.rotation_euler = (1.09748, -7.21219e-08, 0.694738)
scene.camera = ob_auto_camera
light_auto_sun = bpy.data.lights.new('AutoSun', 'SUN')
light_auto_sun.energy = 3.0
light_auto_sun.angle = 0.0523599
ob_auto_sun = bpy.data.objects.new('AutoSun', light_auto_sun)
scene.collection.objects.link(ob_auto_sun)
ob_auto_sun.rotation_euler = (0.872665, 0.174533, 0.523599)
bpy.context.view_layer.update()
